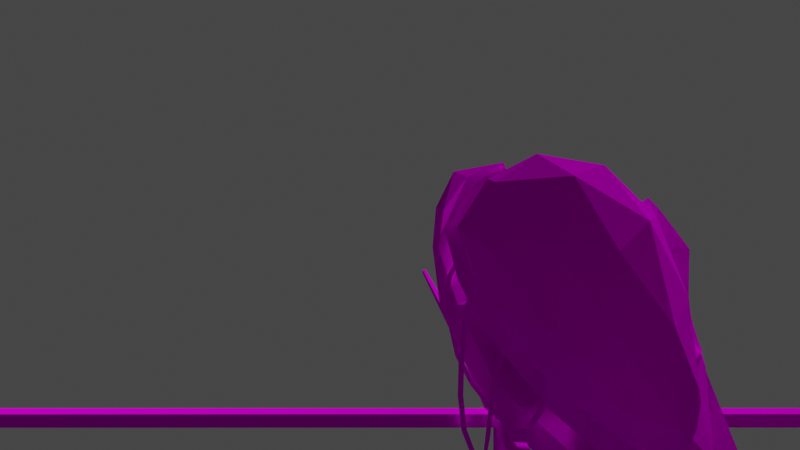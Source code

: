 # Source: periaptv.blend  (saved by Blender 2.92.15; exported with 4.5.12 LTS)
import bpy
from mathutils import Matrix  # noqa: F401  (used for matrix-valued properties, if any)

bpy.ops.wm.read_factory_settings(use_empty=True)
scene = bpy.context.scene
scene.name = 'Scene'

# ---- collections
col_viewmodel = bpy.data.collections.new('Viewmodel'); scene.collection.children.link(col_viewmodel)
col_calibration = bpy.data.collections.new('Calibration'); scene.collection.children.link(col_calibration)
col_periapt = bpy.data.collections.new('Periapt'); scene.collection.children.link(col_periapt)
col_bits_and_pieces = bpy.data.collections.new('bits and pieces'); scene.collection.children.link(col_bits_and_pieces)

# ---- images (referenced by path relative to the original .blend; pixels are not part of the script)
import os
ASSET_DIR = os.environ.get("B2B_ASSET_DIR", "")  # directory of the original .blend (textures are referenced by path, not embedded)
HERE = os.path.dirname(os.path.abspath(__file__))  # packed textures are extracted next to this script under _unpacked/

def load_image(name, relpath, width, height, colorspace="sRGB"):
    """Load a texture the original file referenced (path relative to the .blend, or extracted next to this script)."""
    p = next((c for c in (os.path.join(HERE, relpath), os.path.join(ASSET_DIR, relpath)) if relpath and os.path.exists(c)), "")
    if p:
        img = bpy.data.images.load(p, check_existing=True)
        img.name = name
    else:  # same state as the original file: an image datablock whose file is absent (Cycles renders it pink)
        img = bpy.data.images.new(name, width, height)
        img.source = "FILE"
        img.filepath = "//" + (relpath or name)
    img.colorspace_settings.name = colorspace
    return img
img_peri1_png = load_image('peri1.png', 'peri1.png', 1024, 1024, 'sRGB')
img_pericry1_png = load_image('pericry1.png', 'pericry1.png', 1024, 1024, 'sRGB')
img_peri2_png = load_image('peri2.png', 'peri2.png', 1024, 1024, 'sRGB')
img_pericry2_png = load_image('pericry2.png', 'pericry2.png', 1024, 1024, 'sRGB')
img_pericry3_png = load_image('pericry3.png', 'pericry3.png', 1024, 1024, 'sRGB')

# ---- materials (node trees are filled in below, after node groups)
mat_defaultshader = bpy.data.materials.new('DefaultShader')
mat_defaultshader.use_backface_culling = True
mat_defaultshader.use_transparent_shadow = False
mat_peri1 = bpy.data.materials.new('peri1')
mat_peri1.use_transparent_shadow = False
mat_pericry1 = bpy.data.materials.new('pericry1')
mat_pericry1.use_backface_culling = True
mat_pericry1.use_transparent_shadow = False
mat_peri2 = bpy.data.materials.new('peri2')
mat_peri2.use_backface_culling = True
mat_peri2.use_transparent_shadow = False
mat_pericry2 = bpy.data.materials.new('pericry2')
mat_pericry2.use_transparent_shadow = False
mat_pericry3 = bpy.data.materials.new('pericry3')
mat_pericry3.use_transparent_shadow = False

# ---- material node trees
mat_defaultshader.use_nodes = True; mat_defaultshader.node_tree.nodes.clear()
_N = mat_defaultshader.node_tree.nodes; _L = mat_defaultshader.node_tree.links
n0 = _N.new('ShaderNodeOutputMaterial'); n0.name = 'Material Output'; n0.location = (300, 300)
n1 = _N.new('ShaderNodeBsdfDiffuse'); n1.name = 'Diffuse BSDF'; n1.location = (50, 300)
n1.inputs[0].default_value = (0.0, 0.9961, 0.5843, 255.0)
_L.new(n1.outputs[0], n0.inputs[0])
n0.is_active_output = True
mat_peri1.use_nodes = True; mat_peri1.node_tree.nodes.clear()
_N = mat_peri1.node_tree.nodes; _L = mat_peri1.node_tree.links
n0 = _N.new('ShaderNodeOutputMaterial'); n0.name = 'Material Output'; n0.location = (300, 300)
n1 = _N.new('ShaderNodeBsdfDiffuse'); n1.name = 'Diffuse BSDF'; n1.location = (10, 300)
n1.inputs[1].default_value = 0.5
n2 = _N.new('ShaderNodeTexImage'); n2.name = 'Image Texture'; n2.location = (-280, 280)
n2.image = img_peri1_png
_L.new(n1.outputs[0], n0.inputs[0])
_L.new(n2.outputs[0], n1.inputs[0])
n0.is_active_output = True
mat_pericry1.use_nodes = True; mat_pericry1.node_tree.nodes.clear()
_N = mat_pericry1.node_tree.nodes; _L = mat_pericry1.node_tree.links
n0 = _N.new('ShaderNodeOutputMaterial'); n0.name = 'Material Output'; n0.location = (300, 300)
n1 = _N.new('ShaderNodeBsdfDiffuse'); n1.name = 'Diffuse BSDF'; n1.location = (10, 300)
n1.inputs[1].default_value = 0.5
n2 = _N.new('ShaderNodeTexImage'); n2.name = 'Image Texture'; n2.location = (-280, 280)
n2.image = img_pericry1_png
_L.new(n1.outputs[0], n0.inputs[0])
_L.new(n2.outputs[0], n1.inputs[0])
n0.is_active_output = True
mat_peri2.use_nodes = True; mat_peri2.node_tree.nodes.clear()
_N = mat_peri2.node_tree.nodes; _L = mat_peri2.node_tree.links
n0 = _N.new('ShaderNodeOutputMaterial'); n0.name = 'Material Output'; n0.location = (300, 300)
n1 = _N.new('ShaderNodeBsdfDiffuse'); n1.name = 'Diffuse BSDF'; n1.location = (10, 300)
n1.inputs[1].default_value = 0.5
n2 = _N.new('ShaderNodeTexImage'); n2.name = 'Image Texture'; n2.location = (-280, 280)
n2.image = img_peri2_png
_L.new(n1.outputs[0], n0.inputs[0])
_L.new(n2.outputs[0], n1.inputs[0])
n0.is_active_output = True
mat_pericry2.use_nodes = True; mat_pericry2.node_tree.nodes.clear()
_N = mat_pericry2.node_tree.nodes; _L = mat_pericry2.node_tree.links
n0 = _N.new('ShaderNodeOutputMaterial'); n0.name = 'Material Output'; n0.location = (300, 300)
n1 = _N.new('ShaderNodeBsdfDiffuse'); n1.name = 'Diffuse BSDF'; n1.location = (10, 300)
n1.inputs[1].default_value = 0.5
n2 = _N.new('ShaderNodeTexImage'); n2.name = 'Image Texture'; n2.location = (-280, 280)
n2.image = img_pericry2_png
_L.new(n1.outputs[0], n0.inputs[0])
_L.new(n2.outputs[0], n1.inputs[0])
n0.is_active_output = True
mat_pericry3.use_nodes = True; mat_pericry3.node_tree.nodes.clear()
_N = mat_pericry3.node_tree.nodes; _L = mat_pericry3.node_tree.links
n0 = _N.new('ShaderNodeOutputMaterial'); n0.name = 'Material Output'; n0.location = (300, 300)
n1 = _N.new('ShaderNodeBsdfDiffuse'); n1.name = 'Diffuse BSDF'; n1.location = (10, 300)
n1.inputs[1].default_value = 0.5
n2 = _N.new('ShaderNodeTexImage'); n2.name = 'Image Texture'; n2.location = (-280, 280)
n2.image = img_pericry3_png
_L.new(n1.outputs[0], n0.inputs[0])
_L.new(n2.outputs[0], n1.inputs[0])
n0.is_active_output = True

# ---- world
world_world = bpy.data.worlds.new('World'); scene.world = world_world
world_world.use_nodes = True; world_world.node_tree.nodes.clear()
_N = world_world.node_tree.nodes; _L = world_world.node_tree.links
n0 = _N.new('ShaderNodeOutputWorld'); n0.name = 'World Output'; n0.location = (300, 300)
n1 = _N.new('ShaderNodeBackground'); n1.name = 'Background'; n1.location = (10, 300)
n1.inputs[0].default_value = (0.05088, 0.05088, 0.05088, 1.0)
_L.new(n1.outputs[0], n0.inputs[0])
n0.is_active_output = True
world_world.color = (0.05088, 0.05088, 0.05088)
world_world.use_sun_shadow = False
world_world.sun_shadow_jitter_overblur = 0.0

# ---- cameras
cam_camera_001 = bpy.data.cameras.new('Camera.001')
cam_camera_001.lens = 18.0
cam_camera_001.lens_unit = 'FOV'

# ---- meshes
me_jbase = bpy.data.meshes.new('jbase')
me_jbase.from_pydata([(-1.153, -0.0602, 4.492), (-1.153, -0.1147, 4.587), (-1.153, -0.1147, 4.492), (-1.153, -0.0602, 4.587), (-1.271, -0.0602, 4.492), (-1.271, -0.1147, 4.587), (-1.271, -0.0602, 4.587), (-1.271, -0.1147, 4.492), (-1.271, -0.0602, 4.587), (-1.153, -0.0602, 4.492), (-1.271, -0.0602, 4.492), (-1.153, -0.0602, 4.587), (-1.271, -0.1147, 4.587), (-1.153, -0.1147, 4.492), (-1.153, -0.1147, 4.587), (-1.271, -0.1147, 4.492), (-1.153, -0.1147, 4.492), (-1.271, -0.0602, 4.492), (-1.153, -0.0602, 4.492), (-1.271, -0.1147, 4.492), (-1.153, -0.1147, 4.587), (-1.271, -0.0602, 4.587), (-1.271, -0.1147, 4.587), (-1.153, -0.0602, 4.587)], [], [(0, 1, 2), (3, 1, 0), (4, 5, 6), (7, 5, 4), (8, 9, 10), (11, 9, 8), (12, 13, 14), (15, 13, 12), (16, 17, 18), (19, 17, 16), (20, 21, 22), (23, 21, 20)])
_uv = me_jbase.uv_layers.new(name='UVMap')
_uv.uv.foreach_set('vector', [0.0, 0.0, 0.0, 0.0, 0.0, 0.0, 0.0, 0.0, 0.0, 0.0, 0.0, 0.0, 0.0, 0.0, 0.0, 0.0, 0.0, 0.0, 0.0, 0.0, 0.0, 0.0, 0.0, 0.0, 0.0, 0.0, 0.0, 0.0, 0.0, 0.0, 0.0, 0.0, 0.0, 0.0, 0.0, 0.0, 0.0, 0.0, 0.0, 0.0, 0.0, 0.0, 0.0, 0.0, 0.0, 0.0, 0.0, 0.0, 0.0, 0.0, 0.0, 0.0, 0.0, 0.0, 0.0, 0.0, 0.0, 0.0, 0.0, 0.0, 0.0, 0.0, 0.0, 0.0, 0.0, 0.0, 0.0, 0.0, 0.0, 0.0, 0.0, 0.0])
me_jbase.materials.append(mat_defaultshader)
me_jbase.use_remesh_fix_poles = True
me_jbase.use_remesh_preserve_attributes = False
me_jbase.use_mirror_vertex_groups = False
me_jbase.update()
me_xsbas = bpy.data.meshes.new('xsbas')
me_xsbas.from_pydata([(2.963, -2.437, 0.0), (2.963, 2.756, 0.0), (-4.567, 2.756, 0.0), (-4.567, -2.437, 0.0)], [], [(0, 1, 2), (3, 0, 2)])
_uv = me_xsbas.uv_layers.new(name='UVMap')
_uv.uv.foreach_set('vector', [0.0, 0.0, 0.0, 0.0, 0.0, 0.0, 0.0, 0.0, 0.0, 0.0, 0.0, 0.0])
me_xsbas.materials.append(mat_defaultshader)
me_xsbas.use_remesh_fix_poles = True
me_xsbas.use_remesh_preserve_attributes = False
me_xsbas.use_mirror_vertex_groups = False
me_xsbas.update()
me_cube = bpy.data.meshes.new('Cube')
me_cube.from_pydata([(-0.03125, -0.03125, -6.0), (-0.03125, -0.03125, 6.0), (-0.03125, 0.03125, -6.0), (-0.03125, 0.03125, 6.0), (0.03125, -0.03125, -6.0), (0.03125, -0.03125, 6.0), (0.03125, 0.03125, -6.0), (0.03125, 0.03125, 6.0)], [], [(0, 1, 3, 2), (2, 3, 7, 6), (6, 7, 5, 4), (4, 5, 1, 0), (2, 6, 4, 0), (7, 3, 1, 5)])
_uv = me_cube.uv_layers.new(name='UVMap')
_uv.uv.foreach_set('vector', [0.4738, 0.07446, 0.4738, 0.9758, 0.4832, 0.9758, 0.4832, 0.07446, 0.4738, 0.07446, 0.4738, 0.9758, 0.4832, 0.9758, 0.4832, 0.07446, 0.4832, 0.07446, 0.4832, 0.9758, 0.4738, 0.9758, 0.4738, 0.07446, 0.4832, 0.07446, 0.4832, 0.9758, 0.4738, 0.9758, 0.4738, 0.07446, 0.4738, 0.07916, 0.4832, 0.07916, 0.4832, 0.06977, 0.4738, 0.06977, 0.4832, 0.07916, 0.4738, 0.07916, 0.4738, 0.06977, 0.4832, 0.06977])
me_cube.materials.append(mat_peri1)
me_cube.use_remesh_fix_poles = True
me_cube.use_remesh_preserve_attributes = False
me_cube.use_mirror_vertex_groups = False
me_cube.update()
me_cube_001 = bpy.data.meshes.new('Cube.001')
me_cube_001.from_pydata([(-0.03125, 6.0, -0.03125), (-0.03125, -6.0, -0.03125), (-0.03125, 6.0, 0.03125), (-0.03125, -6.0, 0.03125), (0.03125, 6.0, -0.03125), (0.03125, -6.0, -0.03125), (0.03125, 6.0, 0.03125), (0.03125, -6.0, 0.03125)], [], [(0, 1, 3, 2), (2, 3, 7, 6), (6, 7, 5, 4), (4, 5, 1, 0), (2, 6, 4, 0), (7, 3, 1, 5)])
_uv = me_cube_001.uv_layers.new(name='UVMap')
_uv.uv.foreach_set('vector', [0.8195, 0.05688, 0.8195, 0.9582, 0.8289, 0.9582, 0.8289, 0.05688, 0.8195, 0.05688, 0.8195, 0.9582, 0.8289, 0.9582, 0.8289, 0.05688, 0.8289, 0.05688, 0.8289, 0.9582, 0.8195, 0.9582, 0.8195, 0.05688, 0.8289, 0.05688, 0.8289, 0.9582, 0.8195, 0.9582, 0.8195, 0.05688, 0.8195, 0.06158, 0.8289, 0.06158, 0.8289, 0.05219, 0.8195, 0.05219, 0.8289, 0.06158, 0.8195, 0.06158, 0.8195, 0.05219, 0.8289, 0.05219])
me_cube_001.materials.append(mat_peri1)
me_cube_001.use_remesh_fix_poles = True
me_cube_001.use_remesh_preserve_attributes = False
me_cube_001.use_mirror_vertex_groups = False
me_cube_001.update()
me_cube_002 = bpy.data.meshes.new('Cube.002')
me_cube_002.from_pydata([(-6.0, -0.03125, -0.03125), (6.0, -0.03125, -0.03125), (-6.0, -0.03125, 0.03125), (6.0, -0.03125, 0.03125), (-6.0, 0.03125, -0.03125), (6.0, 0.03125, -0.03125), (-6.0, 0.03125, 0.03125), (6.0, 0.03125, 0.03125)], [], [(0, 1, 3, 2), (2, 3, 7, 6), (6, 7, 5, 4), (4, 5, 1, 0), (2, 6, 4, 0), (7, 3, 1, 5)])
_uv = me_cube_002.uv_layers.new(name='UVMap')
_uv.uv.foreach_set('vector', [0.1398, 0.06665, 0.1398, 0.968, 0.1492, 0.968, 0.1492, 0.06665, 0.1398, 0.06665, 0.1398, 0.968, 0.1492, 0.968, 0.1492, 0.06665, 0.1492, 0.06665, 0.1492, 0.968, 0.1398, 0.968, 0.1398, 0.06665, 0.1492, 0.06665, 0.1492, 0.968, 0.1398, 0.968, 0.1398, 0.06665, 0.1398, 0.07134, 0.1492, 0.07134, 0.1492, 0.06196, 0.1398, 0.06196, 0.1492, 0.07134, 0.1398, 0.07134, 0.1398, 0.06196, 0.1492, 0.06196])
me_cube_002.materials.append(mat_peri1)
me_cube_002.use_remesh_fix_poles = True
me_cube_002.use_remesh_preserve_attributes = False
me_cube_002.use_mirror_vertex_groups = False
me_cube_002.update()
me_icosphere_001 = bpy.data.meshes.new('Icosphere.001')
me_icosphere_001.from_pydata([(0.0, -4.434e-08, -0.628), (0.7236, -0.4302, -0.3659), (-0.2764, -0.4724, -0.2484), (-0.8944, -8.046e-08, -0.1757), (-0.2764, 0.4724, -0.2484), (0.7236, 0.4302, -0.3659), (0.2764, -0.596, 0.3134), (-0.7236, -0.2302, 0.1958), (-0.7236, 0.2302, 0.1958), (0.2764, 0.596, 0.3134), (0.8944, -1.449e-08, 0.386), (0.0, -4.434e-08, 0.628), (-0.1625, -0.2927, -0.4979), (0.4253, -0.2286, -0.6293), (0.2629, -0.564, -0.3665), (0.8506, -1.581e-08, -0.4477), (0.4253, 0.2286, -0.6293), (-0.5257, -6.481e-08, -0.4167), (-0.6882, -0.2236, -0.2351), (-0.1625, 0.2927, -0.4979), (-0.6882, 0.2236, -0.2351), (0.2629, 0.564, -0.3665), (0.9511, -0.2713, 1.454e-08), (0.9511, 0.2713, 1.454e-08), (0.0, -0.628, 4.434e-08), (0.5878, -0.6331, 2.592e-08), (-0.9511, -0.1168, 7.414e-08), (-0.5878, -0.3831, 6.276e-08), (-0.5878, 0.3831, 6.276e-08), (-0.9511, 0.1168, 7.414e-08), (0.5878, 0.6331, 2.592e-08), (0.0, 0.628, 4.434e-08), (0.6882, -0.4045, 0.4253), (-0.2629, -0.4522, 0.2938), (-0.8506, -7.855e-08, 0.2126), (-0.2629, 0.4522, 0.2938), (0.6882, 0.4045, 0.4253), (0.1625, -0.3354, 0.5706), (0.5257, -2.604e-08, 0.6518), (-0.4253, -0.1595, 0.4391), (-0.4253, 0.1595, 0.4391), (0.1625, 0.3354, 0.5706)], [], [(0, 13, 12), (1, 13, 15), (0, 12, 17), (0, 17, 19), (0, 19, 16), (1, 15, 22), (2, 14, 24), (3, 18, 26), (4, 20, 28), (5, 21, 30), (1, 22, 25), (2, 24, 27), (3, 26, 29), (4, 28, 31), (5, 30, 23), (6, 32, 37), (7, 33, 39), (8, 34, 40), (9, 35, 41), (10, 36, 38), (38, 41, 11), (38, 36, 41), (36, 9, 41), (41, 40, 11), (41, 35, 40), (35, 8, 40), (40, 39, 11), (40, 34, 39), (34, 7, 39), (39, 37, 11), (39, 33, 37), (33, 6, 37), (37, 38, 11), (37, 32, 38), (32, 10, 38), (23, 36, 10), (23, 30, 36), (30, 9, 36), (31, 35, 9), (31, 28, 35), (28, 8, 35), (29, 34, 8), (29, 26, 34), (26, 7, 34), (27, 33, 7), (27, 24, 33), (24, 6, 33), (25, 32, 6), (25, 22, 32), (22, 10, 32), (30, 31, 9), (30, 21, 31), (21, 4, 31), (28, 29, 8), (28, 20, 29), (20, 3, 29), (26, 27, 7), (26, 18, 27), (18, 2, 27), (24, 25, 6), (24, 14, 25), (14, 1, 25), (22, 23, 10), (22, 15, 23), (15, 5, 23), (16, 21, 5), (16, 19, 21), (19, 4, 21), (19, 20, 4), (19, 17, 20), (17, 3, 20), (17, 18, 3), (17, 12, 18), (12, 2, 18), (15, 16, 5), (15, 13, 16), (13, 0, 16), (12, 14, 2), (12, 13, 14), (13, 1, 14)])
_uv = me_icosphere_001.uv_layers.new(name='UVMap')
_uv.uv.foreach_set('vector', [0.8182, 0.0, 0.7727, 0.07873, 0.8636, 0.07873, 0.7273, 0.1575, 0.6818, 0.07873, 0.6364, 0.1575, 0.09091, 0.0, 0.04545, 0.07873, 0.1364, 0.07873, 0.2727, 0.0, 0.2273, 0.07873, 0.3182, 0.07873, 0.4545, 0.0, 0.4091, 0.07873, 0.5, 0.07873, 0.7273, 0.1575, 0.6364, 0.1575, 0.6818, 0.2362, 0.9091, 0.1575, 0.8182, 0.1575, 0.8636, 0.2362, 0.1818, 0.1575, 0.09091, 0.1575, 0.1364, 0.2362, 0.3636, 0.1575, 0.2727, 0.1575, 0.3182, 0.2362, 0.5455, 0.1575, 0.4545, 0.1575, 0.5, 0.2362, 0.7273, 0.1575, 0.6818, 0.2362, 0.7727, 0.2362, 0.9091, 0.1575, 0.8636, 0.2362, 0.9545, 0.2362, 0.1818, 0.1575, 0.1364, 0.2362, 0.2273, 0.2362, 0.3636, 0.1575, 0.3182, 0.2362, 0.4091, 0.2362, 0.5455, 0.1575, 0.5, 0.2362, 0.5909, 0.2362, 0.8182, 0.3149, 0.7273, 0.3149, 0.7727, 0.3937, 1.0, 0.3149, 0.9091, 0.3149, 0.9545, 0.3937, 0.2727, 0.3149, 0.1818, 0.3149, 0.2273, 0.3937, 0.4545, 0.3149, 0.3636, 0.3149, 0.4091, 0.3937, 0.6364, 0.3149, 0.5455, 0.3149, 0.5909, 0.3937, 0.5909, 0.3937, 0.5, 0.3937, 0.5455, 0.4724, 0.5909, 0.3937, 0.5455, 0.3149, 0.5, 0.3937, 0.5455, 0.3149, 0.4545, 0.3149, 0.5, 0.3937, 0.4091, 0.3937, 0.3182, 0.3937, 0.3636, 0.4724, 0.4091, 0.3937, 0.3636, 0.3149, 0.3182, 0.3937, 0.3636, 0.3149, 0.2727, 0.3149, 0.3182, 0.3937, 0.2273, 0.3937, 0.1364, 0.3937, 0.1818, 0.4724, 0.2273, 0.3937, 0.1818, 0.3149, 0.1364, 0.3937, 0.1818, 0.3149, 0.09091, 0.3149, 0.1364, 0.3937, 0.9545, 0.3937, 0.8636, 0.3937, 0.9091, 0.4724, 0.9545, 0.3937, 0.9091, 0.3149, 0.8636, 0.3937, 0.9091, 0.3149, 0.8182, 0.3149, 0.8636, 0.3937, 0.7727, 0.3937, 0.6818, 0.3937, 0.7273, 0.4724, 0.7727, 0.3937, 0.7273, 0.3149, 0.6818, 0.3937, 0.7273, 0.3149, 0.6364, 0.3149, 0.6818, 0.3937, 0.5909, 0.2362, 0.5455, 0.3149, 0.6364, 0.3149, 0.5909, 0.2362, 0.5, 0.2362, 0.5455, 0.3149, 0.5, 0.2362, 0.4545, 0.3149, 0.5455, 0.3149, 0.4091, 0.2362, 0.3636, 0.3149, 0.4545, 0.3149, 0.4091, 0.2362, 0.3182, 0.2362, 0.3636, 0.3149, 0.3182, 0.2362, 0.2727, 0.3149, 0.3636, 0.3149, 0.2273, 0.2362, 0.1818, 0.3149, 0.2727, 0.3149, 0.2273, 0.2362, 0.1364, 0.2362, 0.1818, 0.3149, 0.1364, 0.2362, 0.09091, 0.3149, 0.1818, 0.3149, 0.9545, 0.2362, 0.9091, 0.3149, 1.0, 0.3149, 0.9545, 0.2362, 0.8636, 0.2362, 0.9091, 0.3149, 0.8636, 0.2362, 0.8182, 0.3149, 0.9091, 0.3149, 0.7727, 0.2362, 0.7273, 0.3149, 0.8182, 0.3149, 0.7727, 0.2362, 0.6818, 0.2362, 0.7273, 0.3149, 0.6818, 0.2362, 0.6364, 0.3149, 0.7273, 0.3149, 0.5, 0.2362, 0.4091, 0.2362, 0.4545, 0.3149, 0.5, 0.2362, 0.4545, 0.1575, 0.4091, 0.2362, 0.4545, 0.1575, 0.3636, 0.1575, 0.4091, 0.2362, 0.3182, 0.2362, 0.2273, 0.2362, 0.2727, 0.3149, 0.3182, 0.2362, 0.2727, 0.1575, 0.2273, 0.2362, 0.2727, 0.1575, 0.1818, 0.1575, 0.2273, 0.2362, 0.1364, 0.2362, 0.04545, 0.2362, 0.09091, 0.3149, 0.1364, 0.2362, 0.09091, 0.1575, 0.04545, 0.2362, 0.09091, 0.1575, 0.0, 0.1575, 0.04545, 0.2362, 0.8636, 0.2362, 0.7727, 0.2362, 0.8182, 0.3149, 0.8636, 0.2362, 0.8182, 0.1575, 0.7727, 0.2362, 0.8182, 0.1575, 0.7273, 0.1575, 0.7727, 0.2362, 0.6818, 0.2362, 0.5909, 0.2362, 0.6364, 0.3149, 0.6818, 0.2362, 0.6364, 0.1575, 0.5909, 0.2362, 0.6364, 0.1575, 0.5455, 0.1575, 0.5909, 0.2362, 0.5, 0.07873, 0.4545, 0.1575, 0.5455, 0.1575, 0.5, 0.07873, 0.4091, 0.07873, 0.4545, 0.1575, 0.4091, 0.07873, 0.3636, 0.1575, 0.4545, 0.1575, 0.3182, 0.07873, 0.2727, 0.1575, 0.3636, 0.1575, 0.3182, 0.07873, 0.2273, 0.07873, 0.2727, 0.1575, 0.2273, 0.07873, 0.1818, 0.1575, 0.2727, 0.1575, 0.1364, 0.07873, 0.09091, 0.1575, 0.1818, 0.1575, 0.1364, 0.07873, 0.04545, 0.07873, 0.09091, 0.1575, 0.04545, 0.07873, 0.0, 0.1575, 0.09091, 0.1575, 0.6364, 0.1575, 0.5909, 0.07873, 0.5455, 0.1575, 0.6364, 0.1575, 0.6818, 0.07873, 0.5909, 0.07873, 0.6818, 0.07873, 0.6364, 0.0, 0.5909, 0.07873, 0.8636, 0.07873, 0.8182, 0.1575, 0.9091, 0.1575, 0.8636, 0.07873, 0.7727, 0.07873, 0.8182, 0.1575, 0.7727, 0.07873, 0.7273, 0.1575, 0.8182, 0.1575])
me_icosphere_001.materials.append(mat_pericry1)
me_icosphere_001.use_remesh_fix_poles = True
me_icosphere_001.use_remesh_preserve_attributes = False
me_icosphere_001.use_mirror_vertex_groups = False
me_icosphere_001.update()
me_icosphere_002 = bpy.data.meshes.new('Icosphere.002')
me_icosphere_002.from_pydata([(-0.5486, -0.1767, 0.109), (-0.5089, -0.05136, 0.1708), (-0.48, -0.1601, 0.1493), (-0.6872, -0.04984, 0.05472), (-0.4672, -0.2154, 0.1227), (-0.4343, -0.1899, 0.1523), (-0.6371, -0.1322, 0.05472), (-0.5486, 0.1767, 0.109), (-0.6449, 0.0, 0.1189), (-0.5089, 0.05136, 0.1708), (0.6876, 0.03927, 0.1708), (0.2086, 0.4542, 0.1708), (-0.1983, 0.3434, 0.1678), (0.5754, 0.2815, 0.1708), (0.5018, 0.3547, 0.1708), (-0.48, 0.1601, 0.1493), (-0.5089, 0.0, 0.1708), (0.6876, 0.0, 0.1708), (0.6761, 0.23, 0.05472), (-0.06398, 0.4355, 0.05472), (0.7112, 0.0, 0.05472), (-0.4964, 0.2358, 0.05472), (0.3714, 0.4733, 0.05472), (-0.6872, 0.04984, 0.05472), (-0.6872, 0.0, 0.05472), (0.4629, 0.4423, 0.05472), (0.7112, 0.1544, 0.05472), (0.0645, 0.4709, 0.05472), (-0.6371, 0.1322, 0.05472), (-0.3671, 0.3092, 0.05472), (-0.5082, -0.2225, 0.06697), (-0.5144, -0.2226, 0.05472)], [], [(0, 4, 5, 2), (8, 0, 2, 1), (1, 16, 8), (8, 24, 3), (3, 6, 0, 8), (6, 31, 30, 0), (7, 15, 12), (8, 9, 15, 7), (9, 8, 16), (8, 23, 24), (19, 12, 11, 27), (23, 8, 7, 28), (28, 7, 21), (22, 11, 14, 25), (21, 7, 12, 29), (27, 11, 22), (25, 14, 13, 18), (29, 12, 19), (26, 10, 17, 20), (18, 13, 10, 26), (30, 4, 0)])
_uv = me_icosphere_002.uv_layers.new(name='UVMap')
_uv.uv.foreach_set('vector', [0.8417, 0.4971, 0.7917, 0.6117, 0.8015, 0.9812, 0.8354, 0.9794, 0.9336, 0.4843, 0.8417, 0.4971, 0.8354, 0.9794, 0.9039, 0.9762, 0.9039, 0.9762, 0.9336, 0.9762, 0.9336, 0.4843, 0.9336, 0.4843, 0.9336, 0.0765, 0.9133, 0.0765, 0.9133, 0.0765, 0.8701, 0.0765, 0.8417, 0.4971, 0.9336, 0.4843, 0.8701, 0.0765, 0.81, 0.0765, 0.8104, 0.1715, 0.8417, 0.4971, 0.8417, 0.4971, 0.8354, 0.9794, 0.6267, 0.9901, 0.9336, 0.4843, 0.9039, 0.9762, 0.8354, 0.9794, 0.8417, 0.4971, 0.9039, 0.9762, 0.9336, 0.4843, 0.9336, 0.9762, 0.9336, 0.4843, 0.9133, 0.0765, 0.9336, 0.0765, 0.5206, 0.08834, 0.6267, 0.9901, 0.3433, 0.9762, 0.431, 0.0765, 0.9133, 0.0765, 0.9336, 0.4843, 0.8417, 0.4971, 0.8701, 0.0765, 0.8701, 0.0765, 0.8417, 0.4971, 0.8012, 0.0765, 0.2793, 0.0765, 0.3433, 0.9762, 0.1884, 0.9762, 0.231, 0.0765, 0.8012, 0.0765, 0.8417, 0.4971, 0.6267, 0.9901, 0.719, 0.08831, 0.431, 0.0765, 0.3433, 0.9762, 0.2793, 0.0765, 0.231, 0.0765, 0.1884, 0.9762, 0.1411, 0.9762, 0.1054, 0.0765, 0.719, 0.08831, 0.6267, 0.9901, 0.5206, 0.08834, 0.06874, 0.0765, 0.02375, 0.9762, 0.006928, 0.9762, 0.006928, 0.0765, 0.1054, 0.0765, 0.1411, 0.9762, 0.02375, 0.9762, 0.06874, 0.0765, 0.8104, 0.1715, 0.7917, 0.6117, 0.8417, 0.4971])
me_icosphere_002.materials.append(mat_peri2)
me_icosphere_002.use_remesh_fix_poles = True
me_icosphere_002.use_remesh_preserve_attributes = False
me_icosphere_002.use_mirror_vertex_groups = False
me_icosphere_002.update()
me_icosphere_003 = bpy.data.meshes.new('Icosphere.003')
me_icosphere_003.from_pydata([(0.2085, -0.4496, 0.1691), (-0.5458, -0.1736, 0.1057), (-0.5458, 0.1736, 0.1057), (0.2085, 0.4496, 0.1691), (0.6746, 0.0, 0.2084), (0.0, 0.0, 0.339), (0.5191, -0.3051, 0.2296), (-0.1983, -0.3411, 0.1586), (-0.6416, 0.0, 0.1148), (-0.1983, 0.3411, 0.1586), (0.5191, 0.3051, 0.2296), (0.1225, -0.253, 0.308), (0.3965, 0.0, 0.3518), (-0.3208, -0.1203, 0.237), (-0.3208, 0.1203, 0.237), (0.1225, 0.253, 0.308), (-0.6813, 0.0461, 0.05472), (0.7061, -0.1509, 0.05472), (0.06744, 0.4659, 0.05472), (0.4614, -0.4364, 0.05472), (-0.4964, -0.2292, 0.05472), (-0.4964, 0.2292, 0.05472), (0.4614, 0.4364, 0.05472), (0.7061, 0.1509, 0.05472), (0.06744, -0.4659, 0.05472), (-0.6813, -0.0461, 0.05472), (0.6701, -0.2286, 0.05472), (-0.0684, 0.428, 0.05472), (-0.3588, -0.3069, 0.05472), (0.3674, 0.4685, 0.05472), (-0.6285, 0.1324, 0.05472), (0.3674, -0.4685, 0.05472), (-0.6285, -0.1324, 0.05472), (0.6701, 0.2286, 0.05472), (-0.3588, 0.3069, 0.05472), (-0.0684, -0.428, 0.05472)], [], [(0, 6, 11), (1, 7, 13), (2, 8, 14), (3, 9, 15), (4, 10, 12), (12, 15, 5), (12, 10, 15), (10, 3, 15), (15, 14, 5), (15, 9, 14), (9, 2, 14), (14, 13, 5), (14, 8, 13), (8, 1, 13), (13, 11, 5), (13, 7, 11), (7, 0, 11), (11, 12, 5), (11, 6, 12), (6, 4, 12), (18, 27, 9, 3), (20, 28, 7, 1), (29, 18, 3), (32, 20, 1), (17, 23, 4), (22, 29, 3, 10), (25, 32, 1, 8), (26, 17, 4, 6), (33, 22, 10), (16, 25, 8), (19, 26, 6), (23, 33, 10, 4), (30, 16, 8, 2), (31, 19, 6, 0), (21, 30, 2), (24, 31, 0), (34, 21, 2, 9), (35, 24, 0, 7), (27, 34, 9), (28, 35, 7)])
_uv = me_icosphere_003.uv_layers.new(name='UVMap')
_uv.uv.foreach_set('vector', [0.8059, 0.6188, 0.696, 0.804, 0.6585, 0.5635, 0.633, 0.1093, 0.7474, 0.3504, 0.5865, 0.2829, 0.3835, 0.1093, 0.5083, 0.04998, 0.4301, 0.2829, 0.2106, 0.6188, 0.2692, 0.3504, 0.3581, 0.5635, 0.5083, 0.9017, 0.3206, 0.804, 0.5083, 0.717, 0.5083, 0.717, 0.3581, 0.5635, 0.5083, 0.491, 0.5083, 0.717, 0.3206, 0.804, 0.3581, 0.5635, 0.3206, 0.804, 0.2106, 0.6188, 0.3581, 0.5635, 0.3581, 0.5635, 0.4301, 0.2829, 0.5083, 0.491, 0.3581, 0.5635, 0.2692, 0.3504, 0.4301, 0.2829, 0.2692, 0.3504, 0.3835, 0.1093, 0.4301, 0.2829, 0.4301, 0.2829, 0.5865, 0.2829, 0.5083, 0.491, 0.4301, 0.2829, 0.5083, 0.04998, 0.5865, 0.2829, 0.5083, 0.04998, 0.633, 0.1093, 0.5865, 0.2829, 0.5865, 0.2829, 0.6585, 0.5635, 0.5083, 0.491, 0.5865, 0.2829, 0.7474, 0.3504, 0.6585, 0.5635, 0.7474, 0.3504, 0.8059, 0.6188, 0.6585, 0.5635, 0.6585, 0.5635, 0.5083, 0.717, 0.5083, 0.491, 0.6585, 0.5635, 0.696, 0.804, 0.5083, 0.717, 0.696, 0.804, 0.5083, 0.9017, 0.5083, 0.717, 0.1419, 0.5203, 0.1619, 0.4204, 0.2692, 0.3504, 0.2106, 0.6188, 0.6937, 0.1246, 0.7599, 0.2183, 0.7474, 0.3504, 0.633, 0.1093, 0.1416, 0.7347, 0.1419, 0.5203, 0.2106, 0.6188, 0.6147, 0.03574, 0.6937, 0.1246, 0.633, 0.1093, 0.6256, 0.9999, 0.391, 0.9999, 0.5083, 0.9017, 0.159, 0.8085, 0.1416, 0.7347, 0.2106, 0.6188, 0.3206, 0.804, 0.544, 8.562e-05, 0.6147, 0.03574, 0.633, 0.1093, 0.5083, 0.04998, 0.6904, 0.9799, 0.6256, 0.9999, 0.5083, 0.9017, 0.696, 0.804, 0.3262, 0.9799, 0.159, 0.8085, 0.3206, 0.804, 0.4725, 8.559e-05, 0.544, 8.562e-05, 0.5083, 0.04998, 0.8576, 0.8085, 0.6904, 0.9799, 0.696, 0.804, 0.391, 0.9999, 0.3262, 0.9799, 0.3206, 0.804, 0.5083, 0.9017, 0.4019, 0.03574, 0.4725, 8.559e-05, 0.5083, 0.04998, 0.3835, 0.1093, 0.8749, 0.7347, 0.8576, 0.8085, 0.696, 0.804, 0.8059, 0.6188, 0.3229, 0.1246, 0.4019, 0.03574, 0.3835, 0.1093, 0.8746, 0.5203, 0.8749, 0.7347, 0.8059, 0.6188, 0.2567, 0.2183, 0.3229, 0.1246, 0.3835, 0.1093, 0.2692, 0.3504, 0.8547, 0.4204, 0.8746, 0.5203, 0.8059, 0.6188, 0.7474, 0.3504, 0.1619, 0.4204, 0.2567, 0.2183, 0.2692, 0.3504, 0.7599, 0.2183, 0.8547, 0.4204, 0.7474, 0.3504])
me_icosphere_003.materials.append(mat_pericry1)
me_icosphere_003.use_remesh_fix_poles = True
me_icosphere_003.use_remesh_preserve_attributes = False
me_icosphere_003.use_mirror_vertex_groups = False
me_icosphere_003.update()
me_nurbscurve_002 = bpy.data.meshes.new('NurbsCurve.002')
me_nurbscurve_002.from_pydata([(0.1045, 0.1306, -0.06168), (0.115, 0.1518, -0.06892), (0.02306, 0.2643, -0.005888), (0.03725, 0.2775, -0.02132), (-0.1104, 0.4237, -0.02739), (-0.09531, 0.436, -0.04273), (-0.264, 0.533, -0.0926), (-0.2488, 0.5452, -0.1079), (-0.4483, 0.5959, -0.2253), (-0.4312, 0.6071, -0.2393), (-0.5347, 0.6274, -0.3155), (-0.51, 0.6285, -0.317), (-0.501, 0.6745, -0.3435), (-0.4888, 0.6556, -0.3331), (-0.3948, 0.6957, -0.3004), (-0.3967, 0.6719, -0.2938), (-0.2615, 0.6895, -0.2019), (-0.2674, 0.6658, -0.198), (-0.1175, 0.6615, -0.07736), (-0.1254, 0.6381, -0.07508), (0.02271, 0.6169, 0.04044), (0.01284, 0.5942, 0.04111), (0.1486, 0.5534, 0.1385), (0.1357, 0.5323, 0.1368), (0.2517, 0.4642, 0.2162), (0.2351, 0.4465, 0.2116), (0.3279, 0.352, 0.2737), (0.3084, 0.3384, 0.267), (0.3809, 0.233, 0.3138), (0.3598, 0.2228, 0.3059), (0.4157, 0.1214, 0.339), (0.3936, 0.1141, 0.3306), (0.4376, 0.02243, 0.3492), (0.4143, 0.01779, 0.342), (0.4515, -0.06141, 0.3435), (0.4271, -0.06435, 0.3403), (0.4606, -0.1376, 0.322), (0.4361, -0.1407, 0.3237), (0.4677, -0.2208, 0.2847), (0.4436, -0.2248, 0.289), (0.4738, -0.3147, 0.2302), (0.4495, -0.3183, 0.2337), (0.4758, -0.4036, 0.1543), (0.4512, -0.4044, 0.1567)], [], [(42, 40, 41, 43), (18, 19, 21, 20), (11, 13, 12, 10), (4, 2, 3, 5), (10, 8, 9, 11), (26, 24, 25, 27), (40, 38, 39, 41), (6, 4, 5, 7), (36, 34, 35, 37), (32, 30, 31, 33), (38, 36, 37, 39), (14, 12, 13, 15), (34, 32, 33, 35), (2, 0, 1, 3), (30, 28, 29, 31), (20, 21, 23, 22), (19, 18, 16, 17), (17, 16, 14, 15), (9, 8, 6, 7), (25, 24, 22, 23), (29, 28, 26, 27)])
me_nurbscurve_002.polygons.foreach_set('use_smooth', [True] * 21)
_uv = me_nurbscurve_002.uv_layers.new(name='UVMap')
_uv.uv.foreach_set('vector', [0.9396, -4.5, 0.9396, -4.024, 0.9968, -4.024, 0.9968, -4.5, 0.9396, 1.214, 0.9968, 1.214, 0.9968, 0.7381, 0.9396, 0.7381, 0.9968, 3.119, 0.9968, 2.643, 0.9396, 2.643, 0.9396, 3.119, 0.9396, 4.548, 0.9396, 5.024, 0.9968, 5.024, 0.9968, 4.548, 0.9396, 3.119, 0.9396, 3.595, 0.9968, 3.595, 0.9968, 3.119, 0.9396, -0.6905, 0.9396, -0.2143, 0.9968, -0.2143, 0.9968, -0.6905, 0.9396, -4.024, 0.9396, -3.548, 0.9968, -3.548, 0.9968, -4.024, 0.9396, 4.071, 0.9396, 4.548, 0.9968, 4.548, 0.9968, 4.071, 0.9396, -3.071, 0.9396, -2.595, 0.9968, -2.595, 0.9968, -3.071, 0.9396, -2.119, 0.9396, -1.643, 0.9968, -1.643, 0.9968, -2.119, 0.9396, -3.548, 0.9396, -3.071, 0.9968, -3.071, 0.9968, -3.548, 0.9396, 2.167, 0.9396, 2.643, 0.9968, 2.643, 0.9968, 2.167, 0.9396, -2.595, 0.9396, -2.119, 0.9968, -2.119, 0.9968, -2.595, 0.9396, 5.024, 0.9396, 5.5, 0.9968, 5.5, 0.9968, 5.024, 0.9396, -1.643, 0.9396, -1.167, 0.9968, -1.167, 0.9968, -1.643, 0.9396, 0.7381, 0.9968, 0.7381, 0.9968, 0.2619, 0.9396, 0.2619, 0.9968, 1.214, 0.9396, 1.214, 0.9396, 1.69, 0.9968, 1.69, 0.9968, 1.69, 0.9396, 1.69, 0.9396, 2.167, 0.9968, 2.167, 0.9968, 3.595, 0.9396, 3.595, 0.9396, 4.071, 0.9968, 4.071, 0.9968, -0.2143, 0.9396, -0.2143, 0.9396, 0.2619, 0.9968, 0.2619, 0.9968, -1.167, 0.9396, -1.167, 0.9396, -0.6905, 0.9968, -0.6905])
me_nurbscurve_002.materials.append(mat_peri2)
me_nurbscurve_002.use_remesh_fix_poles = True
me_nurbscurve_002.use_remesh_preserve_attributes = False
me_nurbscurve_002.use_mirror_vertex_groups = False
me_nurbscurve_002.update()
me_nurbscurve_004 = bpy.data.meshes.new('NurbsCurve.004')
me_nurbscurve_004.from_pydata([(0.3009, 0.5283, -0.008742), (0.3223, 0.5371, -0.01593), (0.2405, 0.5828, -0.03219), (0.2542, 0.6028, -0.03622), (0.1551, 0.6166, -0.07202), (0.1648, 0.6382, -0.07707), (0.04094, 0.6231, -0.1334), (0.04733, 0.6449, -0.142), (-0.0902, 0.6213, -0.1908), (-0.0881, 0.6419, -0.2046), (-0.2231, 0.5974, -0.201), (-0.2278, 0.612, -0.2197), (-0.3485, 0.5631, -0.1594), (-0.3609, 0.5679, -0.1803), (-0.4366, 0.5293, -0.09131), (-0.4543, 0.5216, -0.1069), (-0.4567, 0.497, -0.01764), (-0.4736, 0.4798, -0.02338), (-0.4128, 0.4611, 0.05681), (-0.426, 0.4402, 0.05579), (-0.3289, 0.411, 0.1301), (-0.3421, 0.3901, 0.1289), (-0.2342, 0.3392, 0.1979), (-0.2501, 0.3206, 0.1946), (-0.1594, 0.2436, 0.2554), (-0.1796, 0.231, 0.2486), (-0.1325, 0.1241, 0.2958), (-0.1551, 0.1215, 0.286), (-0.1535, -0.0106, 0.3045), (-0.1753, -0.003619, 0.295), (-0.2104, -0.1499, 0.2653), (-0.2312, -0.1375, 0.2602), (-0.2871, -0.2856, 0.1683), (-0.3083, -0.2729, 0.168), (-0.3636, -0.4123, 0.00852), (-0.3861, -0.4018, 0.008271)], [], [(28, 26, 27, 29), (6, 4, 5, 7), (2, 0, 1, 3), (34, 32, 33, 35), (32, 30, 31, 33), (30, 28, 29, 31), (12, 10, 11, 13), (10, 8, 9, 11), (18, 16, 17, 19), (14, 12, 13, 15), (16, 14, 15, 17), (19, 21, 20, 18), (8, 6, 7, 9), (26, 24, 25, 27), (5, 4, 2, 3), (23, 22, 20, 21), (25, 24, 22, 23)])
me_nurbscurve_004.polygons.foreach_set('use_smooth', [True] * 17)
_uv = me_nurbscurve_004.uv_layers.new(name='UVMap')
_uv.uv.foreach_set('vector', [0.9422, -1.441, 0.9422, -1.088, 0.9979, -1.088, 0.9979, -1.441, 0.9422, 2.441, 0.9422, 2.794, 0.9979, 2.794, 0.9979, 2.441, 0.9422, 3.147, 0.9422, 3.5, 0.9979, 3.5, 0.9979, 3.147, 0.9422, -2.5, 0.9422, -2.147, 0.9979, -2.147, 0.9979, -2.5, 0.9422, -2.147, 0.9422, -1.794, 0.9979, -1.794, 0.9979, -2.147, 0.9422, -1.794, 0.9422, -1.441, 0.9979, -1.441, 0.9979, -1.794, 0.9422, 1.382, 0.9422, 1.735, 0.9979, 1.735, 0.9979, 1.382, 0.9422, 1.735, 0.9422, 2.088, 0.9979, 2.088, 0.9979, 1.735, 0.9422, 0.3235, 0.9422, 0.6765, 0.9979, 0.6765, 0.9979, 0.3235, 0.9422, 1.029, 0.9422, 1.382, 0.9979, 1.382, 0.9979, 1.029, 0.9422, 0.6765, 0.9422, 1.029, 0.9979, 1.029, 0.9979, 0.6765, 0.9979, 0.3235, 0.9979, -0.02941, 0.9422, -0.02941, 0.9422, 0.3235, 0.9422, 2.088, 0.9422, 2.441, 0.9979, 2.441, 0.9979, 2.088, 0.9422, -1.088, 0.9422, -0.7353, 0.9979, -0.7353, 0.9979, -1.088, 0.9979, 2.794, 0.9422, 2.794, 0.9422, 3.147, 0.9979, 3.147, 0.9979, -0.3824, 0.9422, -0.3824, 0.9422, -0.02941, 0.9979, -0.02941, 0.9979, -0.7353, 0.9422, -0.7353, 0.9422, -0.3824, 0.9979, -0.3824])
me_nurbscurve_004.materials.append(mat_peri2)
me_nurbscurve_004.use_remesh_fix_poles = True
me_nurbscurve_004.use_remesh_preserve_attributes = False
me_nurbscurve_004.use_mirror_vertex_groups = False
me_nurbscurve_004.update()
me_combined_polyset_2_1_002 = bpy.data.meshes.new('Combined_Polyset#2_1.002')
me_combined_polyset_2_1_002.from_pydata([(0.2536, 0.8977, 0.3605), (-0.03087, 0.9971, 0.3305), (0.8253, 0.3254, 0.2891), (0.7859, 0.2337, 0.3036), (-0.2533, -0.969, -0.07555), (-0.527, -0.07563, -0.09762), (0.8104, 0.004172, 0.189), (0.5131, -0.2729, 0.06033), (-0.4917, 0.3828, 0.08586), (-0.3827, 0.6454, 0.2092), (0.2811, 0.3611, 0.03411), (0.7005, 0.1827, 0.3096), (-0.4389, 0.318, 0.1565), (0.7307, 0.3372, 0.2277), (-0.302, 0.7601, 0.3635), (-0.3002, 0.6945, 0.4008), (0.2662, 0.7861, 0.187), (0.1203, -0.8529, 0.0318), (0.6705, 0.04052, 0.1672), (-0.3852, 0.5869, 0.257), (0.2044, -0.09939, 0.06913), (-0.4693, -0.05588, 0.03994), (-0.227, -0.9615, 0.05183), (-0.02564, 0.8788, 0.3712)], [], [(6, 3, 11), (14, 15, 1), (11, 3, 2), (15, 23, 1), (11, 2, 13), (14, 9, 19, 15), (8, 12, 19, 9), (5, 21, 12, 8), (22, 21, 5, 4), (19, 16, 23, 15), (12, 10, 16, 19), (20, 10, 12, 21), (11, 18, 6), (6, 18, 7), (18, 20, 7), (7, 20, 17), (22, 17, 21), (21, 17, 20), (3, 6, 2), (1, 23, 0), (23, 16, 0), (13, 18, 11)])
_uv = me_combined_polyset_2_1_002.uv_layers.new(name='UVMap')
_uv.uv.foreach_set('vector', [0.968, 0.3952, 0.8822, 0.2946, 0.8309, 0.3213, 0.1013, 0.1333, 0.1054, 0.1625, 0.2704, 0.01999, 0.8309, 0.3213, 0.8822, 0.2946, 0.9034, 0.2599, 0.1054, 0.1625, 0.3017, 0.06423, 0.2704, 0.01999, 0.8309, 0.3213, 0.9034, 0.2599, 0.8682, 0.2738, 0.01647, 0.1282, 0.02425, 0.2135, 0.09674, 0.2115, 0.08887, 0.1302, 0.01441, 0.3313, 0.1195, 0.3316, 0.09674, 0.2115, 0.02425, 0.2135, 0.0173, 0.454, 0.1841, 0.4493, 0.1195, 0.3316, 0.01441, 0.3313, 0.1763, 0.6891, 0.1841, 0.4493, 0.0173, 0.454, 0.03172, 0.6907, 0.09556, 0.2181, 0.6196, 0.09479, 0.3017, 0.06423, 0.1054, 0.1625, 0.1129, 0.3282, 0.718, 0.2467, 0.6007, 0.09715, 0.09556, 0.2181, 0.7264, 0.4314, 0.7218, 0.2467, 0.1042, 0.3192, 0.1488, 0.4612, 0.8309, 0.3213, 0.8783, 0.3873, 0.968, 0.3952, 0.9816, 0.3511, 0.9184, 0.379, 1.021, 0.4389, 0.9184, 0.379, 0.9016, 0.503, 1.021, 0.4389, 0.95, 0.4816, 0.6934, 0.4188, 0.7289, 0.7007, 0.3447, 0.6878, 0.7399, 0.6924, 0.1488, 0.4612, 0.1488, 0.4612, 0.7399, 0.6924, 0.7264, 0.4314, 0.8822, 0.2946, 0.968, 0.3952, 0.9034, 0.2599, 0.2704, 0.01999, 0.3017, 0.06423, 0.5366, 0.01265, 0.3017, 0.06423, 0.6196, 0.09479, 0.5366, 0.01265, 0.82, 0.3399, 0.9184, 0.379, 0.8969, 0.3424])
me_combined_polyset_2_1_002.materials.append(mat_peri1)
me_combined_polyset_2_1_002.use_remesh_fix_poles = True
me_combined_polyset_2_1_002.use_remesh_preserve_attributes = False
me_combined_polyset_2_1_002.use_mirror_vertex_groups = False
me_combined_polyset_2_1_002.update()
me_plane_001 = bpy.data.meshes.new('Plane.001')
me_plane_001.from_pydata([(0.6792, -0.1813, 0.06041), (-0.0672, -0.5342, 0.0), (-0.04293, -0.4251, 0.06041), (0.4545, -0.4285, 0.06041), (-0.7583, -0.1715, 0.0), (-0.6478, -0.0814, 0.06041), (-0.3659, -0.2863, 0.06041), (0.572, -0.3155, 0.06041), (0.2161, -0.463, 0.06041), (0.8017, -0.2016, 0.0), (0.4992, -0.5426, 0.0), (-0.4305, -0.388, 0.0), (0.6724, -0.4012, 0.0), (0.205, -0.5704, 0.0), (-0.7981, -0.08575, 0.0), (-0.66, -0.0407, 0.06041), (0.6792, 0.1813, 0.06041), (-0.0672, 0.5342, 0.0), (-0.04293, 0.4251, 0.06041), (0.4545, 0.4285, 0.06041), (-0.7583, 0.1715, 0.0), (-0.6478, 0.0814, 0.06041), (-0.3659, 0.2863, 0.06041), (0.572, 0.3155, 0.06041), (0.8329, 0.0, 0.0), (-0.6721, 0.0, 0.06041), (-0.838, 0.0, 0.0), (0.698, 0.0, 0.06041), (0.2161, 0.463, 0.06041), (0.8017, 0.2016, 0.0), (0.4992, 0.5426, 0.0), (-0.4305, 0.388, 0.0), (0.6724, 0.4012, 0.0), (0.205, 0.5704, 0.0), (-0.7981, 0.08575, 0.0), (-0.66, 0.0407, 0.06041)], [], [(11, 1, 2, 6), (4, 11, 6, 5), (13, 10, 3, 8), (9, 24, 27, 0), (7, 3, 10, 12), (0, 7, 12, 9), (15, 14, 4, 5), (1, 13, 8, 2), (25, 26, 14, 15), (31, 22, 18, 17), (20, 21, 22, 31), (33, 28, 19, 30), (29, 16, 27, 24), (23, 32, 30, 19), (16, 29, 32, 23), (35, 21, 20, 34), (17, 18, 28, 33), (25, 35, 34, 26)])
_uv = me_plane_001.uv_layers.new(name='UVMap')
_uv.uv.foreach_set('vector', [0.5908, 0.7263, -0.4855, 0.7263, -0.4855, 0.864, 0.5908, 0.864, 1.784, 0.7263, 0.5908, 0.7263, 0.5908, 0.864, 1.786, 0.864, -1.104, 0.7263, -1.785, 0.7263, -1.742, 0.864, -1.042, 0.864, -2.786, 0.7263, -3.249, 0.7263, -3.249, 0.864, -2.738, 0.864, -2.162, 0.864, -1.742, 0.864, -1.785, 0.7263, -2.207, 0.7263, -2.738, 0.864, -2.162, 0.864, -2.207, 0.7263, -2.786, 0.7263, 2.036, 0.864, 2.05, 0.7263, 1.784, 0.7263, 1.786, 0.864, -0.4855, 0.7263, -1.104, 0.7263, -1.042, 0.864, -0.4855, 0.864, 2.252, 0.864, 2.252, 0.7263, 2.05, 0.7263, 2.036, 0.864, 0.5908, 0.7263, 0.5908, 0.864, -0.4855, 0.864, -0.4855, 0.7263, 1.784, 0.7263, 1.786, 0.864, 0.5908, 0.864, 0.5908, 0.7263, -1.104, 0.7263, -1.042, 0.864, -1.742, 0.864, -1.785, 0.7263, -2.786, 0.7263, -2.738, 0.864, -3.249, 0.864, -3.249, 0.7263, -2.162, 0.864, -2.207, 0.7263, -1.785, 0.7263, -1.742, 0.864, -2.738, 0.864, -2.786, 0.7263, -2.207, 0.7263, -2.162, 0.864, 2.036, 0.864, 1.786, 0.864, 1.784, 0.7263, 2.05, 0.7263, -0.4855, 0.7263, -0.4855, 0.864, -1.042, 0.864, -1.104, 0.7263, 2.252, 0.864, 2.036, 0.864, 2.05, 0.7263, 2.252, 0.7263])
me_plane_001.materials.append(mat_peri1)
me_plane_001.use_remesh_fix_poles = True
me_plane_001.use_remesh_preserve_attributes = False
me_plane_001.use_mirror_vertex_groups = False
me_plane_001.update()
me_plane = bpy.data.meshes.new('Plane')
me_plane.from_pydata([(-1.0, -1.0, 0.0), (1.0, -1.0, 0.0), (-1.0, 1.0, 0.0), (1.0, 1.0, 0.0)], [], [(0, 1, 3, 2)])
_uv = me_plane.uv_layers.new(name='UVMap')
_uv.uv.foreach_set('vector', [0.0, 0.0, 1.0, 0.0, 1.0, 1.0, 0.0, 1.0])
me_plane.materials.append(mat_pericry2)
me_plane.use_remesh_fix_poles = True
me_plane.use_remesh_preserve_attributes = False
me_plane.use_mirror_vertex_groups = False
me_plane.update()
me_plane_002 = bpy.data.meshes.new('Plane.002')
me_plane_002.from_pydata([(-1.0, -1.0, 0.0), (1.0, -1.0, 0.0), (-1.0, 1.0, 0.0), (1.0, 1.0, 0.0)], [], [(0, 1, 3, 2)])
_uv = me_plane_002.uv_layers.new(name='UVMap')
_uv.uv.foreach_set('vector', [0.0, 0.0, 1.0, 0.0, 1.0, 1.0, 0.0, 1.0])
me_plane_002.materials.append(mat_pericry3)
me_plane_002.use_remesh_fix_poles = True
me_plane_002.use_remesh_preserve_attributes = False
me_plane_002.use_mirror_vertex_groups = False
me_plane_002.update()
me_icosphere = bpy.data.meshes.new('Icosphere')
me_icosphere.from_pydata([(0.0, 0.0, -0.5398), (0.5458, -0.3965, -0.2414), (-0.2085, -0.6416, -0.2414), (-0.6746, 0.0, -0.2414), (-0.2085, 0.6416, -0.2414), (0.5458, 0.3965, -0.2414), (0.2085, -0.6416, 0.2414), (-0.5458, -0.3965, 0.2414), (-0.5458, 0.3965, 0.2414), (0.2085, 0.6416, 0.2414), (0.6746, 0.0, 0.2414), (0.0, 0.0, 0.5398), (-0.1225, -0.3771, -0.4592), (0.3208, -0.2331, -0.4592), (0.1983, -0.6102, -0.2838), (0.6416, 0.0, -0.2838), (0.3208, 0.2331, -0.4592), (-0.3965, 0.0, -0.4592), (-0.5191, -0.3771, -0.2838), (-0.1225, 0.3771, -0.4592), (-0.5191, 0.3771, -0.2838), (0.1983, 0.6102, -0.2838), (0.7174, -0.2331, 0.0), (0.7174, 0.2331, 0.0), (0.0, -0.7543, 0.0), (0.4434, -0.6102, 0.0), (-0.7174, -0.2331, 0.0), (-0.4434, -0.6102, 0.0), (-0.4434, 0.6102, 0.0), (-0.7174, 0.2331, 0.0), (0.4434, 0.6102, 0.0), (0.0, 0.7543, 0.0), (0.5191, -0.3771, 0.2838), (-0.1983, -0.6102, 0.2838), (-0.6416, 0.0, 0.2838), (-0.1983, 0.6102, 0.2838), (0.5191, 0.3771, 0.2838), (0.1225, -0.3771, 0.4592), (0.3965, 0.0, 0.4592), (-0.3208, -0.2331, 0.4592), (-0.3208, 0.2331, 0.4592), (0.1225, 0.3771, 0.4592)], [], [(0, 13, 12), (1, 13, 15), (0, 12, 17), (0, 17, 19), (0, 19, 16), (1, 15, 22), (2, 14, 24), (3, 18, 26), (4, 20, 28), (5, 21, 30), (1, 22, 25), (2, 24, 27), (3, 26, 29), (4, 28, 31), (5, 30, 23), (6, 32, 37), (7, 33, 39), (8, 34, 40), (9, 35, 41), (10, 36, 38), (38, 41, 11), (38, 36, 41), (36, 9, 41), (41, 40, 11), (41, 35, 40), (35, 8, 40), (40, 39, 11), (40, 34, 39), (34, 7, 39), (39, 37, 11), (39, 33, 37), (33, 6, 37), (37, 38, 11), (37, 32, 38), (32, 10, 38), (23, 36, 10), (23, 30, 36), (30, 9, 36), (31, 35, 9), (31, 28, 35), (28, 8, 35), (29, 34, 8), (29, 26, 34), (26, 7, 34), (27, 33, 7), (27, 24, 33), (24, 6, 33), (25, 32, 6), (25, 22, 32), (22, 10, 32), (30, 31, 9), (30, 21, 31), (21, 4, 31), (28, 29, 8), (28, 20, 29), (20, 3, 29), (26, 27, 7), (26, 18, 27), (18, 2, 27), (24, 25, 6), (24, 14, 25), (14, 1, 25), (22, 23, 10), (22, 15, 23), (15, 5, 23), (16, 21, 5), (16, 19, 21), (19, 4, 21), (19, 20, 4), (19, 17, 20), (17, 3, 20), (17, 18, 3), (17, 12, 18), (12, 2, 18), (15, 16, 5), (15, 13, 16), (13, 0, 16), (12, 14, 2), (12, 13, 14), (13, 1, 14)])
_uv = me_icosphere.uv_layers.new(name='UVMap')
_uv.uv.foreach_set('vector', [0.8182, 0.0, 0.7727, 0.07873, 0.8636, 0.07873, 0.7273, 0.1575, 0.6818, 0.07873, 0.6364, 0.1575, 0.09091, 0.0, 0.04545, 0.07873, 0.1364, 0.07873, 0.2727, 0.0, 0.2273, 0.07873, 0.3182, 0.07873, 0.4545, 0.0, 0.4091, 0.07873, 0.5, 0.07873, 0.7273, 0.1575, 0.6364, 0.1575, 0.6818, 0.2362, 0.9091, 0.1575, 0.8182, 0.1575, 0.8636, 0.2362, 0.1818, 0.1575, 0.09091, 0.1575, 0.1364, 0.2362, 0.3636, 0.1575, 0.2727, 0.1575, 0.3182, 0.2362, 0.5455, 0.1575, 0.4545, 0.1575, 0.5, 0.2362, 0.7273, 0.1575, 0.6818, 0.2362, 0.7727, 0.2362, 0.9091, 0.1575, 0.8636, 0.2362, 0.9545, 0.2362, 0.1818, 0.1575, 0.1364, 0.2362, 0.2273, 0.2362, 0.3636, 0.1575, 0.3182, 0.2362, 0.4091, 0.2362, 0.5455, 0.1575, 0.5, 0.2362, 0.5909, 0.2362, 0.8182, 0.3149, 0.7273, 0.3149, 0.7727, 0.3937, 1.0, 0.3149, 0.9091, 0.3149, 0.9545, 0.3937, 0.2727, 0.3149, 0.1818, 0.3149, 0.2273, 0.3937, 0.4545, 0.3149, 0.3636, 0.3149, 0.4091, 0.3937, 0.6364, 0.3149, 0.5455, 0.3149, 0.5909, 0.3937, 0.5909, 0.3937, 0.5, 0.3937, 0.5455, 0.4724, 0.5909, 0.3937, 0.5455, 0.3149, 0.5, 0.3937, 0.5455, 0.3149, 0.4545, 0.3149, 0.5, 0.3937, 0.4091, 0.3937, 0.3182, 0.3937, 0.3636, 0.4724, 0.4091, 0.3937, 0.3636, 0.3149, 0.3182, 0.3937, 0.3636, 0.3149, 0.2727, 0.3149, 0.3182, 0.3937, 0.2273, 0.3937, 0.1364, 0.3937, 0.1818, 0.4724, 0.2273, 0.3937, 0.1818, 0.3149, 0.1364, 0.3937, 0.1818, 0.3149, 0.09091, 0.3149, 0.1364, 0.3937, 0.9545, 0.3937, 0.8636, 0.3937, 0.9091, 0.4724, 0.9545, 0.3937, 0.9091, 0.3149, 0.8636, 0.3937, 0.9091, 0.3149, 0.8182, 0.3149, 0.8636, 0.3937, 0.7727, 0.3937, 0.6818, 0.3937, 0.7273, 0.4724, 0.7727, 0.3937, 0.7273, 0.3149, 0.6818, 0.3937, 0.7273, 0.3149, 0.6364, 0.3149, 0.6818, 0.3937, 0.5909, 0.2362, 0.5455, 0.3149, 0.6364, 0.3149, 0.5909, 0.2362, 0.5, 0.2362, 0.5455, 0.3149, 0.5, 0.2362, 0.4545, 0.3149, 0.5455, 0.3149, 0.4091, 0.2362, 0.3636, 0.3149, 0.4545, 0.3149, 0.4091, 0.2362, 0.3182, 0.2362, 0.3636, 0.3149, 0.3182, 0.2362, 0.2727, 0.3149, 0.3636, 0.3149, 0.2273, 0.2362, 0.1818, 0.3149, 0.2727, 0.3149, 0.2273, 0.2362, 0.1364, 0.2362, 0.1818, 0.3149, 0.1364, 0.2362, 0.09091, 0.3149, 0.1818, 0.3149, 0.9545, 0.2362, 0.9091, 0.3149, 1.0, 0.3149, 0.9545, 0.2362, 0.8636, 0.2362, 0.9091, 0.3149, 0.8636, 0.2362, 0.8182, 0.3149, 0.9091, 0.3149, 0.7727, 0.2362, 0.7273, 0.3149, 0.8182, 0.3149, 0.7727, 0.2362, 0.6818, 0.2362, 0.7273, 0.3149, 0.6818, 0.2362, 0.6364, 0.3149, 0.7273, 0.3149, 0.5, 0.2362, 0.4091, 0.2362, 0.4545, 0.3149, 0.5, 0.2362, 0.4545, 0.1575, 0.4091, 0.2362, 0.4545, 0.1575, 0.3636, 0.1575, 0.4091, 0.2362, 0.3182, 0.2362, 0.2273, 0.2362, 0.2727, 0.3149, 0.3182, 0.2362, 0.2727, 0.1575, 0.2273, 0.2362, 0.2727, 0.1575, 0.1818, 0.1575, 0.2273, 0.2362, 0.1364, 0.2362, 0.04545, 0.2362, 0.09091, 0.3149, 0.1364, 0.2362, 0.09091, 0.1575, 0.04545, 0.2362, 0.09091, 0.1575, 0.0, 0.1575, 0.04545, 0.2362, 0.8636, 0.2362, 0.7727, 0.2362, 0.8182, 0.3149, 0.8636, 0.2362, 0.8182, 0.1575, 0.7727, 0.2362, 0.8182, 0.1575, 0.7273, 0.1575, 0.7727, 0.2362, 0.6818, 0.2362, 0.5909, 0.2362, 0.6364, 0.3149, 0.6818, 0.2362, 0.6364, 0.1575, 0.5909, 0.2362, 0.6364, 0.1575, 0.5455, 0.1575, 0.5909, 0.2362, 0.5, 0.07873, 0.4545, 0.1575, 0.5455, 0.1575, 0.5, 0.07873, 0.4091, 0.07873, 0.4545, 0.1575, 0.4091, 0.07873, 0.3636, 0.1575, 0.4545, 0.1575, 0.3182, 0.07873, 0.2727, 0.1575, 0.3636, 0.1575, 0.3182, 0.07873, 0.2273, 0.07873, 0.2727, 0.1575, 0.2273, 0.07873, 0.1818, 0.1575, 0.2727, 0.1575, 0.1364, 0.07873, 0.09091, 0.1575, 0.1818, 0.1575, 0.1364, 0.07873, 0.04545, 0.07873, 0.09091, 0.1575, 0.04545, 0.07873, 0.0, 0.1575, 0.09091, 0.1575, 0.6364, 0.1575, 0.5909, 0.07873, 0.5455, 0.1575, 0.6364, 0.1575, 0.6818, 0.07873, 0.5909, 0.07873, 0.6818, 0.07873, 0.6364, 0.0, 0.5909, 0.07873, 0.8636, 0.07873, 0.8182, 0.1575, 0.9091, 0.1575, 0.8636, 0.07873, 0.7727, 0.07873, 0.8182, 0.1575, 0.7727, 0.07873, 0.7273, 0.1575, 0.8182, 0.1575])
me_icosphere.materials.append(mat_pericry1)
me_icosphere.use_remesh_fix_poles = True
me_icosphere.use_remesh_preserve_attributes = False
me_icosphere.use_mirror_vertex_groups = False
me_icosphere.update()
me_vert_001 = bpy.data.meshes.new('Vert.001')
me_vert_001.from_pydata([(0.0, 0.0, 0.0), (-5.664, 1.135, -3.845)], [(0, 1)], [])
me_vert_001.use_remesh_fix_poles = True
me_vert_001.use_remesh_preserve_attributes = False
me_vert_001.use_mirror_vertex_groups = False
me_vert_001.update()
me_icosphere_004 = bpy.data.meshes.new('Icosphere.004')
me_icosphere_004.from_pydata([(-0.5486, -0.1767, 0.109), (-0.6449, -5.637e-11, 0.1189), (-0.5089, -0.05136, 0.1708), (0.6876, -0.03927, 0.1708), (0.2086, -0.4542, 0.1708), (-0.1983, -0.3434, 0.1678), (0.5754, -0.2815, 0.1708), (0.5018, -0.3547, 0.1708), (-0.48, -0.1601, 0.1493), (-0.5089, 9.686e-08, 0.1708), (0.6876, 1.043e-07, 0.1708), (0.6761, -0.23, 0.05472), (-0.06398, -0.4355, 0.05472), (0.7112, 1.146e-07, 0.05472), (-0.4964, -0.2358, 0.05472), (0.3714, -0.4733, 0.05472), (-0.6872, -0.04984, 0.05472), (-0.6872, 4.956e-08, 0.05472), (0.4629, -0.4423, 0.05472), (0.7112, -0.1544, 0.05472), (0.0645, -0.4709, 0.05472), (-0.6371, -0.1322, 0.05472), (-0.3671, -0.3092, 0.05472)], [], [(0, 5, 8), (1, 0, 8, 2), (2, 9, 1), (1, 17, 16), (12, 20, 4, 5), (16, 21, 0, 1), (21, 14, 0), (15, 18, 7, 4), (14, 22, 5, 0), (20, 15, 4), (18, 11, 6, 7), (22, 12, 5), (19, 13, 10, 3), (11, 19, 3, 6)])
_uv = me_icosphere_004.uv_layers.new(name='UVMap')
_uv.uv.foreach_set('vector', [0.8417, 0.4971, 0.6267, 0.9901, 0.8354, 0.9794, 0.9336, 0.4843, 0.8417, 0.4971, 0.8354, 0.9794, 0.9039, 0.9762, 0.9039, 0.9762, 0.9336, 0.9762, 0.9336, 0.4843, 0.9336, 0.4843, 0.9336, 0.0765, 0.9133, 0.0765, 0.5206, 0.08834, 0.431, 0.0765, 0.3433, 0.9762, 0.6267, 0.9901, 0.9133, 0.0765, 0.8701, 0.0765, 0.8417, 0.4971, 0.9336, 0.4843, 0.8701, 0.0765, 0.8012, 0.0765, 0.8417, 0.4971, 0.2793, 0.0765, 0.231, 0.0765, 0.1884, 0.9762, 0.3433, 0.9762, 0.8012, 0.0765, 0.719, 0.08831, 0.6267, 0.9901, 0.8417, 0.4971, 0.431, 0.0765, 0.2793, 0.0765, 0.3433, 0.9762, 0.231, 0.0765, 0.1054, 0.0765, 0.1411, 0.9762, 0.1884, 0.9762, 0.719, 0.08831, 0.5206, 0.08834, 0.6267, 0.9901, 0.06874, 0.0765, 0.006928, 0.0765, 0.006928, 0.9762, 0.02375, 0.9762, 0.1054, 0.0765, 0.06874, 0.0765, 0.02375, 0.9762, 0.1411, 0.9762])
me_icosphere_004.materials.append(mat_peri2)
me_icosphere_004.use_remesh_fix_poles = True
me_icosphere_004.use_remesh_preserve_attributes = False
me_icosphere_004.use_mirror_vertex_groups = False
me_icosphere_004.update()
me_plane_005 = bpy.data.meshes.new('Plane.005')
me_plane_005.from_pydata([(0.6792, -0.1813, 0.06041), (-0.0672, -0.5342, 0.0), (-0.04293, -0.4251, 0.06041), (0.4545, -0.4285, 0.06041), (-0.7583, -0.1715, 0.0), (-0.6478, -0.0814, 0.06041), (-0.3659, -0.2863, 0.06041), (0.572, -0.3155, 0.06041), (0.8329, 1.49e-07, 0.0), (-0.6721, 1.378e-07, 0.06041), (-0.838, 1.192e-07, 0.0), (0.698, 1.192e-07, 0.06041), (0.2161, -0.463, 0.06041), (0.8017, -0.2016, 0.0), (0.4992, -0.5426, 0.0), (-0.4305, -0.388, 0.0), (0.6724, -0.4012, 0.0), (0.205, -0.5704, 0.0), (-0.7981, -0.08575, 0.0), (-0.66, -0.0407, 0.06041)], [], [(15, 1, 2, 6), (4, 15, 6, 5), (17, 14, 3, 12), (13, 8, 11, 0), (7, 3, 14, 16), (0, 7, 16, 13), (19, 18, 4, 5), (1, 17, 12, 2), (9, 10, 18, 19)])
_uv = me_plane_005.uv_layers.new(name='UVMap')
_uv.uv.foreach_set('vector', [0.5908, 0.7263, -0.4855, 0.7263, -0.4855, 0.864, 0.5908, 0.864, 1.784, 0.7263, 0.5908, 0.7263, 0.5908, 0.864, 1.786, 0.864, -1.104, 0.7263, -1.785, 0.7263, -1.742, 0.864, -1.042, 0.864, -2.786, 0.7263, -3.249, 0.7263, -3.249, 0.864, -2.738, 0.864, -2.162, 0.864, -1.742, 0.864, -1.785, 0.7263, -2.207, 0.7263, -2.738, 0.864, -2.162, 0.864, -2.207, 0.7263, -2.786, 0.7263, 2.036, 0.864, 2.05, 0.7263, 1.784, 0.7263, 1.786, 0.864, -0.4855, 0.7263, -1.104, 0.7263, -1.042, 0.864, -0.4855, 0.864, 2.252, 0.864, 2.252, 0.7263, 2.05, 0.7263, 2.036, 0.864])
me_plane_005.materials.append(mat_peri1)
me_plane_005.use_remesh_fix_poles = True
me_plane_005.use_remesh_preserve_attributes = False
me_plane_005.use_mirror_vertex_groups = False
me_plane_005.update()
me_combined_polyset_2_1_003 = bpy.data.meshes.new('Combined_Polyset#2_1.003')
me_combined_polyset_2_1_003.from_pydata([(0.2536, 0.8977, 0.3605), (0.09663, 0.9514, 0.2804), (-0.03087, 0.9971, 0.3305), (0.836, 0.1718, 0.1403), (0.8253, 0.3254, 0.2891), (0.7859, 0.2337, 0.3036), (-0.2533, -0.969, -0.07555), (-0.527, -0.07563, -0.09762), (0.3908, -0.0175, -0.2015), (0.05315, -0.858, -0.1072), (0.4463, -0.3338, 0.007773), (0.8104, 0.004172, 0.189), (0.5131, -0.2729, 0.06033), (-0.4917, 0.3828, 0.08586), (-0.3827, 0.6454, 0.2092), (0.3304, 0.5427, -0.1258), (0.2811, 0.3611, 0.03411), (0.7067, 0.1886, 0.009288), (0.7005, 0.1827, 0.3096), (-0.4389, 0.318, 0.1565), (0.7307, 0.3372, 0.2277), (-0.302, 0.7601, 0.3635), (-0.3002, 0.6945, 0.4008), (0.1068, 0.824, 0.0485), (0.2662, 0.7861, 0.187), (-0.1178, 0.7455, 0.09021), (0.1203, -0.8529, 0.0318), (0.6705, 0.04052, 0.1672), (-0.3852, 0.5869, 0.257), (0.2044, -0.09939, 0.06913), (-0.4693, -0.05588, 0.03994), (-0.227, -0.9615, 0.05183), (-0.02564, 0.8788, 0.3712)], [], [(0, 1, 2), (6, 7, 8), (6, 8, 9), (10, 11, 12), (13, 14, 23), (4, 11, 3), (13, 23, 15), (7, 15, 8), (8, 15, 16), (17, 4, 3), (11, 5, 18), (8, 16, 29), (10, 3, 11), (8, 17, 3), (17, 20, 4), (21, 22, 2), (23, 1, 0), (23, 0, 24), (25, 2, 1), (14, 21, 2), (14, 2, 25), (8, 3, 10), (18, 5, 4), (22, 32, 2), (18, 4, 20), (25, 1, 23), (9, 8, 10), (9, 10, 26), (26, 10, 12), (15, 23, 24), (15, 24, 16), (7, 13, 15), (29, 17, 8), (21, 14, 28, 22), (13, 19, 28, 14), (7, 30, 19, 13), (31, 30, 7, 6), (6, 9, 26, 31), (28, 24, 32, 22), (19, 16, 24, 28), (29, 16, 19, 30), (27, 18, 20, 17), (18, 27, 11), (17, 29, 27), (11, 27, 12), (27, 29, 12), (12, 29, 26), (31, 26, 30), (30, 26, 29), (5, 11, 4), (2, 32, 0), (32, 24, 0)])
_uv = me_combined_polyset_2_1_003.uv_layers.new(name='UVMap')
_uv.uv.foreach_set('vector', [0.5977, 0.09849, 0.5267, 0.06823, 0.3598, 0.01865, 0.4941, 0.7116, 0.09106, 0.4461, 0.853, 0.4957, 0.4941, 0.7116, 0.853, 0.4957, 0.9217, 0.7114, 0.9872, 0.4742, 0.9628, 0.3809, 0.9612, 0.4984, 0.09103, 0.3352, 0.09455, 0.2303, 0.5924, 0.1802, 0.9034, 0.2599, 0.968, 0.3952, 0.9762, 0.3279, 0.09103, 0.3352, 0.5924, 0.1802, 0.6972, 0.2627, 0.09106, 0.4461, 0.6972, 0.2627, 0.853, 0.4957, 0.853, 0.4957, 0.6972, 0.2627, 0.7361, 0.2603, 0.8661, 0.4305, 0.8695, 0.2804, 0.983, 0.3925, 0.968, 0.3952, 0.8822, 0.2946, 0.8309, 0.3213, 0.853, 0.4957, 0.7361, 0.2603, 0.7439, 0.5145, 0.9872, 0.4742, 0.983, 0.3925, 0.9628, 0.3809, 0.853, 0.4957, 0.8661, 0.4305, 0.983, 0.3925, 0.8661, 0.4305, 0.8185, 0.3474, 0.8695, 0.2804, 0.1013, 0.1333, 0.1054, 0.1625, 0.2704, 0.01999, 0.5626, 0.1333, 0.5267, 0.06823, 0.5977, 0.09849, 0.5626, 0.1333, 0.5977, 0.09849, 0.6281, 0.1255, 0.3853, 0.1749, 0.3598, 0.01865, 0.5267, 0.06823, 0.07692, 0.1949, 0.08585, 0.1449, 0.3598, 0.01865, 0.07692, 0.1949, 0.3598, 0.01865, 0.3853, 0.1749, 0.853, 0.4957, 0.983, 0.3925, 0.9872, 0.4742, 0.8309, 0.3213, 0.8822, 0.2946, 0.9034, 0.2599, 0.1054, 0.1625, 0.3017, 0.06423, 0.2704, 0.01999, 0.8309, 0.3213, 0.9034, 0.2599, 0.8682, 0.2738, 0.3853, 0.1749, 0.5267, 0.06823, 0.5626, 0.1333, 0.9217, 0.7114, 0.853, 0.4957, 0.9872, 0.4742, 0.9217, 0.7114, 0.9872, 0.4742, 0.8008, 0.6965, 0.8008, 0.6965, 0.9872, 0.4742, 0.9612, 0.4984, 0.6972, 0.2627, 0.5924, 0.1802, 0.6298, 0.1279, 0.6972, 0.2627, 0.6298, 0.1279, 0.7361, 0.2603, 0.09106, 0.4461, 0.09103, 0.3352, 0.6972, 0.2627, 0.7439, 0.5145, 0.8661, 0.4305, 0.853, 0.4957, 0.01647, 0.1282, 0.02425, 0.2135, 0.09674, 0.2115, 0.08887, 0.1302, 0.01441, 0.3313, 0.1195, 0.3316, 0.09674, 0.2115, 0.02425, 0.2135, 0.0173, 0.454, 0.1841, 0.4493, 0.1195, 0.3316, 0.01441, 0.3313, 0.1763, 0.6891, 0.1841, 0.4493, 0.0173, 0.454, 0.03172, 0.6907, 0.4941, 0.7116, 0.9217, 0.7114, 0.8008, 0.6965, 0.0, 0.0, 0.09556, 0.2181, 0.6196, 0.09479, 0.3017, 0.06423, 0.1054, 0.1625, 0.1129, 0.3282, 0.718, 0.2467, 0.6007, 0.09715, 0.09556, 0.2181, 0.7264, 0.4314, 0.7218, 0.2467, 0.1042, 0.3192, 0.1488, 0.4612, 0.9184, 0.379, 0.8969, 0.3424, 0.82, 0.3399, 0.8598, 0.3791, 0.8309, 0.3213, 0.8783, 0.3873, 0.968, 0.3952, 0.8598, 0.3791, 0.9016, 0.503, 0.9184, 0.379, 0.9816, 0.3511, 0.9184, 0.379, 1.021, 0.4389, 0.9184, 0.379, 0.9016, 0.503, 1.021, 0.4389, 0.95, 0.4816, 0.6934, 0.4188, 0.7289, 0.7007, 0.3447, 0.6878, 0.7399, 0.6924, 0.1488, 0.4612, 0.1488, 0.4612, 0.7399, 0.6924, 0.7264, 0.4314, 0.8822, 0.2946, 0.968, 0.3952, 0.9034, 0.2599, 0.2704, 0.01999, 0.3017, 0.06423, 0.5366, 0.01265, 0.3017, 0.06423, 0.6196, 0.09479, 0.5366, 0.01265])
me_combined_polyset_2_1_003.materials.append(mat_peri1)
me_combined_polyset_2_1_003.use_remesh_fix_poles = True
me_combined_polyset_2_1_003.use_remesh_preserve_attributes = False
me_combined_polyset_2_1_003.use_mirror_vertex_groups = False
me_combined_polyset_2_1_003.update()

# ---- curves / text
cu_nurbscurve_001 = bpy.data.curves.new('NurbsCurve.001', 'CURVE')
cu_nurbscurve_001.dimensions = '3D'
_sp = cu_nurbscurve_001.splines.new('NURBS'); _sp.points.add(9)
_sp.points.foreach_set('co', [0.4077, 0.2943, -0.001618, 1.0, 0.3215, 0.5012, -0.001618, 1.0, 0.1147, 0.6097, -0.1135, 1.0, -0.2027, 0.6223, -0.2695, 1.0, -0.5432, 0.5065, -0.07601, 1.0, -0.3798, 0.4373, 0.1138, 1.0, -0.1081, 0.2448, 0.275, 1.0, -0.1637, -0.08332, 0.3392, 1.0, -0.3949, -0.421, 0.07927, 1.0, -0.5056, -0.6751, -0.6059, 1.0])
_sp.points.foreach_set('tilt', [0.0, -1.6, -1.6, -1.26, 0.0, 0.0, 0.0, 0.0, -0.64, 0.0])
_sp.order_v = 0
_sp.resolution_u = 2
cu_nurbscurve_001.materials.append(mat_peri2)
cu_nurbscurve_001.use_path = True
cu_nurbscurve_001.use_path_clamp = True
cu_nurbscurve_001.bevel_mode = 'OBJECT'
cu_nurbscurve_001.resolution_u = 2
cu_nurbscurve_001.fill_mode = 'FULL'
cu_nurbscurve = bpy.data.curves.new('NurbsCurve', 'CURVE')
cu_nurbscurve.dimensions = '3D'
_sp = cu_nurbscurve.splines.new('NURBS'); _sp.points.add(11)
_sp.points.foreach_set('co', [0.1095, -0.02361, -0.422, 1.0, 0.1675, 0.09409, 0.007366, 1.0, -0.1212, 0.4945, 0.0007158, 1.0, -0.6264, 0.6188, -0.3538, 1.0, -0.4207, 0.7086, -0.353, 1.0, -0.06536, 0.6494, -0.01687, 1.0, 0.2387, 0.5142, 0.2097, 1.0, 0.3867, 0.2193, 0.3226, 1.0, 0.4367, -0.02412, 0.359, 1.0, 0.4531, -0.1776, 0.3171, 1.0, 0.4702, -0.4255, 0.1774, 1.0, 0.4471, -0.5446, -0.09376, 1.0])
_sp.points.foreach_set('tilt', [0.0, 0.0, 0.0, 0.0, 0.0, 0.0, 0.0, 0.0, 0.0, -0.68, -0.4, 0.0])
_sp.order_v = 0
_sp.resolution_u = 2
cu_nurbscurve.materials.append(mat_peri2)
cu_nurbscurve.use_path = True
cu_nurbscurve.use_path_clamp = True
cu_nurbscurve.bevel_mode = 'OBJECT'
cu_nurbscurve.bevel_depth = 0.01
cu_nurbscurve.resolution_u = 2
cu_nurbscurve.fill_mode = 'FULL'
cu_nurbscurve_003 = bpy.data.curves.new('NurbsCurve.003', 'CURVE')
cu_nurbscurve_003.dimensions = '3D'
_sp = cu_nurbscurve_003.splines.new('NURBS'); _sp.points.add(3)
_sp.points.foreach_set('co', [0.0, 0.02973, 0.0, 1.0, 0.0, 0.01486, 0.0, 1.0, 0.0, -0.01486, 0.0, 1.0, 0.0, -0.02973, 0.0, 1.0])
_sp.order_v = 0
cu_nurbscurve_003.use_path = True
cu_nurbscurve_003.use_path_clamp = True
cu_nurbscurve_003.fill_mode = 'FULL'

# ---- objects
ob_periaptorigin = bpy.data.objects.new('PeriaptOrigin', None)
ob_jbase = bpy.data.objects.new('jbase', me_jbase)
ob_xsbas = bpy.data.objects.new('xsbas', me_xsbas)
ob_periapt_001 = bpy.data.objects.new('Periapt.001', None)
ob_xx_move_viewmodel_rig = bpy.data.objects.new('xx move viewmodel rig', None)
ob_cubez = bpy.data.objects.new('CubeZ', me_cube)
ob_cubey = bpy.data.objects.new('CubeY', me_cube_001)
ob_cubex = bpy.data.objects.new('CubeX', me_cube_002)
ob_screenshot = bpy.data.objects.new('screenshot', None)
ob_camera = bpy.data.objects.new('Camera', cam_camera_001)
ob_reference_crystal = bpy.data.objects.new('__reference Crystal', me_icosphere_001)
ob_xx_move_camera_rig = bpy.data.objects.new('xx move camera rig', None)
ob_xx_move_over_here = bpy.data.objects.new('xx move over here', None)
ob_filigree = bpy.data.objects.new('filigree', me_icosphere_002)
ob_xx_model_root = bpy.data.objects.new('xx model root', None)
ob_crystal = bpy.data.objects.new('crystal', me_icosphere_003)
ob_chain1 = bpy.data.objects.new('chain1', me_nurbscurve_002)
ob_chain2 = bpy.data.objects.new('chain2', me_nurbscurve_004)
ob_hand = bpy.data.objects.new('hand', me_combined_polyset_2_1_002)
ob_setting = bpy.data.objects.new('setting', me_plane_001)
ob_overlay = bpy.data.objects.new('overlay', me_plane)
ob_facets = bpy.data.objects.new('facets', me_plane_002)
ob_crystal_original = bpy.data.objects.new('Crystal-original', me_icosphere)
ob_vertical = bpy.data.objects.new('vertical', me_vert_001)
ob_chain_bottom_original = bpy.data.objects.new('chain bottom original', cu_nurbscurve_001)
ob_chain_top_original = bpy.data.objects.new('chain top original', cu_nurbscurve)
ob_small_line = bpy.data.objects.new('small line', cu_nurbscurve_003)
ob_origintaper = bpy.data.objects.new('OriginTaper', None)
ob_filigree_original = bpy.data.objects.new('filigree-original', me_icosphere_004)
ob_setting_original = bpy.data.objects.new('setting-original', me_plane_005)
ob_hand_original = bpy.data.objects.new('hand.original', me_combined_polyset_2_1_003)

# ---- transforms, parenting, visibility, modifiers, constraints
ob_periaptorigin.parent = ob_xx_move_viewmodel_rig
ob_periaptorigin.location = (0.03662, -0.4, 6.572)
ob_periaptorigin.rotation_euler = (-0.2869, -0.9548, 0.4441)
ob_periaptorigin.empty_display_size = 1.071
ob_periaptorigin.lineart.crease_threshold = 0.0
ob_jbase.parent = ob_xx_move_viewmodel_rig
ob_jbase.location = (0.2084, -0.08444, -0.03448)
ob_jbase.lineart.crease_threshold = 0.0
ob_xsbas.parent = ob_xx_move_viewmodel_rig
ob_xsbas.location = (0.0, 0.0, -8.0)
ob_xsbas.lineart.crease_threshold = 0.0
ob_periapt_001.parent = ob_xx_move_viewmodel_rig
ob_periapt_001.location = (0.0, 0.0, 0.0)
ob_periapt_001.empty_display_size = 0.1
ob_periapt_001.instance_type = 'COLLECTION'
ob_periapt_001.lineart.crease_threshold = 0.0
_c = ob_periapt_001.constraints.new('COPY_TRANSFORMS'); _c.name = 'Copy Transforms'
_c.target = ob_periaptorigin
ob_xx_move_viewmodel_rig.location = (0.0, 0.0, 0.0)
ob_xx_move_viewmodel_rig.empty_display_type = 'CIRCLE'
ob_xx_move_viewmodel_rig.lineart.crease_threshold = 0.0
_c = ob_xx_move_viewmodel_rig.constraints.new('COPY_LOCATION'); _c.name = 'Copy Location'
_c.target = ob_xx_move_over_here
ob_cubez.parent = ob_xx_move_camera_rig
ob_cubez.location = (0.0, 0.0, 0.0)
ob_cubez.lineart.crease_threshold = 0.0
ob_cubey.parent = ob_xx_move_camera_rig
ob_cubey.location = (0.0, 0.0, 6.0)
ob_cubey.lineart.crease_threshold = 0.0
ob_cubex.parent = ob_xx_move_camera_rig
ob_cubex.location = (0.0, 0.0, 6.0)
ob_cubex.lineart.crease_threshold = 0.0
ob_screenshot.parent = ob_camera
ob_screenshot.matrix_parent_inverse = Matrix(((1.192e-08, -1.0, -5.294e-23, 0.57), (-4.371e-08, -5.213e-16, 1.0, -6.52), (-1.0, -1.192e-08, -4.371e-08, -1.19), (0.0, 0.0, -0.0, 1.0)))
ob_screenshot.location = (1.32, 0.57, 6.52)
ob_screenshot.rotation_euler = (1.571, 0.0, 4.712)
ob_screenshot.empty_display_type = 'IMAGE'
ob_screenshot.empty_display_size = 5.0
ob_screenshot.empty_image_depth = 'FRONT'
ob_screenshot.use_empty_image_alpha = True
ob_screenshot.color = (1.0, 1.0, 1.0, 0.25)
ob_screenshot.lineart.crease_threshold = 0.0
ob_camera.parent = ob_xx_move_camera_rig
ob_camera.location = (-1.89, 0.48, 6.91)
ob_camera.rotation_euler = (1.571, 0.0, 4.712)
ob_camera.lineart.crease_threshold = 0.0
ob_reference_crystal.parent = ob_xx_move_camera_rig
ob_reference_crystal.location = (-0.1801, -0.2965, 6.646)
ob_reference_crystal.rotation_euler = (-0.2869, -0.9548, 0.4441)
ob_reference_crystal.scale = (0.6775, 0.6775, 0.4848)
ob_reference_crystal.display_type = 'WIRE'
ob_reference_crystal.show_in_front = True
ob_reference_crystal.lineart.crease_threshold = 0.0
ob_xx_move_camera_rig.location = (0.0, 0.0, 0.0)
ob_xx_move_camera_rig.empty_display_type = 'CIRCLE'
ob_xx_move_camera_rig.lineart.crease_threshold = 0.0
_c = ob_xx_move_camera_rig.constraints.new('COPY_LOCATION'); _c.name = 'Copy Location'
_c.target = ob_xx_move_over_here
ob_xx_move_over_here.location = (0.0, 10.0, 0.0)
ob_xx_move_over_here.lineart.crease_threshold = 0.0
ob_filigree.parent = ob_xx_model_root
ob_filigree.location = (0.0, 0.0, 0.0)
ob_filigree.lineart.crease_threshold = 0.0
_c = ob_filigree.constraints.new('COPY_TRANSFORMS'); _c.name = 'Copy Transforms'
_c.mute = True
_c.enabled = False
_c.active = True
_c.target = ob_periaptorigin
ob_xx_model_root.location = (0.0, 0.0, 0.0)
ob_xx_model_root.lineart.crease_threshold = 0.0
_c = ob_xx_model_root.constraints.new('COPY_TRANSFORMS'); _c.name = 'Copy Transforms'
_c.mute = True
_c.enabled = False
_c.active = True
_c.target = ob_periaptorigin
ob_crystal.parent = ob_xx_model_root
ob_crystal.location = (0.0, 0.0, 0.0)
ob_crystal.color = (0.0, 0.0, 0.0, 1.0)
ob_crystal.lineart.crease_threshold = 0.0
_c = ob_crystal.constraints.new('COPY_TRANSFORMS'); _c.name = 'Copy Transforms'
_c.mute = True
_c.enabled = False
_c.active = True
_c.target = ob_periaptorigin
ob_chain1.parent = ob_xx_model_root
ob_chain1.location = (0.0, 0.0, 0.0)
ob_chain1.scale = (1.0, 1.0, 1.0)
ob_chain1.lineart.crease_threshold = 0.0
ob_chain2.parent = ob_xx_model_root
ob_chain2.location = (0.0, 0.0, 0.0)
ob_chain2.lineart.crease_threshold = 0.0
ob_hand.parent = ob_xx_model_root
ob_hand.location = (-0.1199, 0.0846, -0.1616)
ob_hand.rotation_euler = (-0.1899, 0.002635, -1.337)
ob_hand.lineart.crease_threshold = 0.0
ob_setting.parent = ob_xx_model_root
ob_setting.location = (0.0, 0.0, 0.0)
ob_setting.lineart.crease_threshold = 0.0
_c = ob_setting.constraints.new('COPY_TRANSFORMS'); _c.name = 'Copy Transforms'
_c.mute = True
_c.enabled = False
_c.active = True
_c.target = ob_periaptorigin
ob_overlay.parent = ob_xx_model_root
ob_overlay.location = (0.0, 0.0, 0.0)
ob_overlay.scale = (0.1, 0.1, 0.1)
ob_overlay.lineart.crease_threshold = 0.0
ob_facets.parent = ob_xx_model_root
ob_facets.location = (0.0, 0.0, 0.1)
ob_facets.scale = (0.1, 0.1, 0.1)
ob_facets.lineart.crease_threshold = 0.0
ob_crystal_original.location = (0.0, 0.0, 0.0)
ob_crystal_original.lineart.crease_threshold = 0.0
_m = ob_crystal_original.modifiers.new('SimpleDeform', 'SIMPLE_DEFORM')
_m.deform_method = 'TAPER'
_m.origin = ob_origintaper
_m.factor = 0.5
_m.angle = 0.5
_c = ob_crystal_original.constraints.new('COPY_TRANSFORMS'); _c.name = 'Copy Transforms'
_c.mute = True
_c.enabled = False
_c.active = True
_c.target = ob_periaptorigin
ob_vertical.location = (1.118e-08, -5.96e-08, 0.0)
ob_vertical.lineart.crease_threshold = 0.0
ob_chain_bottom_original.location = (0.0, 0.0, 0.0)
ob_chain_bottom_original.lineart.crease_threshold = 0.0
ob_chain_top_original.location = (0.0, 0.0, 0.0)
ob_chain_top_original.scale = (1.0, 1.0, 1.0)
ob_chain_top_original.lineart.crease_threshold = 0.0
ob_small_line.location = (0.0, 0.0, 0.0)
ob_small_line.lineart.crease_threshold = 0.0
ob_origintaper.parent = ob_crystal_original
ob_origintaper.location = (1.067, 0.0, 0.0)
ob_origintaper.scale = (0.7543, 0.7543, 0.5398)
ob_origintaper.lock_location = (True, True, True)
ob_origintaper.lock_rotation = (True, True, True)
ob_origintaper.lineart.crease_threshold = 0.0
ob_filigree_original.location = (0.0, 0.0, 0.0)
ob_filigree_original.lineart.crease_threshold = 0.0
_m = ob_filigree_original.modifiers.new('Mirror', 'MIRROR')
_m.use_axis = (False, True, False)
_c = ob_filigree_original.constraints.new('COPY_TRANSFORMS'); _c.name = 'Copy Transforms'
_c.mute = True
_c.enabled = False
_c.active = True
_c.target = ob_periaptorigin
ob_setting_original.location = (0.0, 0.0, 0.0)
ob_setting_original.lineart.crease_threshold = 0.0
_m = ob_setting_original.modifiers.new('Mirror', 'MIRROR')
_m.use_axis = (False, True, False)
_c = ob_setting_original.constraints.new('COPY_TRANSFORMS'); _c.name = 'Copy Transforms'
_c.mute = True
_c.enabled = False
_c.active = True
_c.target = ob_periaptorigin
ob_hand_original.location = (-0.1199, 0.0846, -0.1616)
ob_hand_original.rotation_euler = (-0.1899, 0.002635, -1.337)
ob_hand_original.lineart.crease_threshold = 0.0
cu_nurbscurve_001.bevel_object = ob_small_line
cu_nurbscurve.bevel_object = ob_small_line
ob_periapt_001.instance_collection = col_periapt

# ---- collection membership
col_viewmodel.objects.link(ob_periaptorigin)
col_viewmodel.objects.link(ob_jbase)
col_viewmodel.objects.link(ob_xsbas)
col_viewmodel.objects.link(ob_periapt_001)
col_viewmodel.objects.link(ob_xx_move_viewmodel_rig)
col_calibration.objects.link(ob_cubez)
col_calibration.objects.link(ob_cubey)
col_calibration.objects.link(ob_cubex)
col_calibration.objects.link(ob_screenshot)
col_calibration.objects.link(ob_camera)
col_calibration.objects.link(ob_reference_crystal)
col_calibration.objects.link(ob_xx_move_camera_rig)
col_calibration.objects.link(ob_xx_move_over_here)
col_periapt.objects.link(ob_filigree)
col_periapt.objects.link(ob_xx_model_root)
col_periapt.objects.link(ob_crystal)
col_periapt.objects.link(ob_chain1)
col_periapt.objects.link(ob_chain2)
col_periapt.objects.link(ob_hand)
col_periapt.objects.link(ob_setting)
col_periapt.objects.link(ob_overlay)
col_periapt.objects.link(ob_facets)
col_bits_and_pieces.objects.link(ob_crystal_original)
col_bits_and_pieces.objects.link(ob_vertical)
col_bits_and_pieces.objects.link(ob_chain_bottom_original)
col_bits_and_pieces.objects.link(ob_chain_top_original)
col_bits_and_pieces.objects.link(ob_small_line)
col_bits_and_pieces.objects.link(ob_origintaper)
col_bits_and_pieces.objects.link(ob_filigree_original)
col_bits_and_pieces.objects.link(ob_setting_original)
col_bits_and_pieces.objects.link(ob_hand_original)
def _layer_coll(name, lc=None):
    lc = lc or bpy.context.view_layer.layer_collection
    for c in lc.children:
        if c.name == name: return c
        r = _layer_coll(name, c)
        if r: return r
_layer_coll('bits and pieces').exclude = True

# ---- scene / render settings (as saved in the file)
scene.camera = ob_camera
scene.frame_start = 1; scene.frame_end = 250; scene.frame_set(3)
scene.render.engine = 'BLENDER_EEVEE_NEXT'
scene.cycles.use_denoising = False
scene.cycles.samples = 128
scene.cycles.sampling_pattern = 'TABULATED_SOBOL'
scene.cycles.use_adaptive_sampling = False
scene.cycles.use_light_tree = False
scene.view_settings.view_transform = 'Filmic'
bpy.context.view_layer.update()

# ---- added for rendering (the .blend has no usable light): sun
light_auto_sun = bpy.data.lights.new('AutoSun', 'SUN')
light_auto_sun.energy = 3.0
light_auto_sun.angle = 0.0523599
ob_auto_sun = bpy.data.objects.new('AutoSun', light_auto_sun)
scene.collection.objects.link(ob_auto_sun)
ob_auto_sun.rotation_euler = (0.872665, 0.174533, 0.523599)
bpy.context.view_layer.update()
